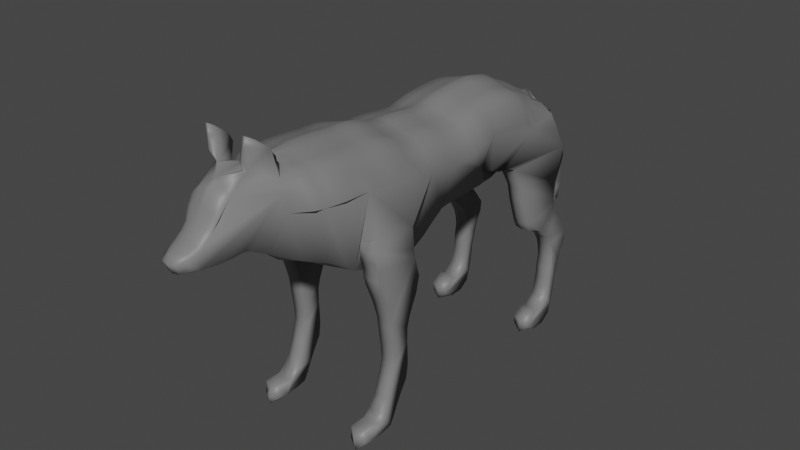 # Source: Wolf.blend  (saved by Blender 2.80.75; exported with 4.5.12 LTS)
import bpy
from mathutils import Matrix  # noqa: F401  (used for matrix-valued properties, if any)

bpy.ops.wm.read_factory_settings(use_empty=True)
scene = bpy.context.scene
scene.name = 'Scene'

# ---- collections
col_collection = bpy.data.collections.new('Collection'); scene.collection.children.link(col_collection)

# ---- materials (node trees are filled in below, after node groups)
mat_silver = bpy.data.materials.new('Silver')
mat_silver.use_transparent_shadow = False

# ---- material node trees
mat_silver.use_nodes = True; mat_silver.node_tree.nodes.clear()
_N = mat_silver.node_tree.nodes; _L = mat_silver.node_tree.links
n0 = _N.new('ShaderNodeOutputMaterial'); n0.name = 'Material Output'; n0.location = (300, 300)
n1 = _N.new('ShaderNodeBsdfPrincipled'); n1.name = 'Principled BSDF'; n1.location = (10, 300)
n1.distribution = 'GGX'
n1.subsurface_method = 'BURLEY'
n1.inputs[0].default_value = (0.196, 0.196, 0.196, 1.0)
n1.inputs[3].default_value = 1.45
n1.inputs[27].default_value = (0.0, 0.0, 0.0, 1.0)
n1.inputs[28].default_value = 1.0
_L.new(n1.outputs[0], n0.inputs[0])
n0.is_active_output = True

# ---- world
world_world = bpy.data.worlds.new('World'); scene.world = world_world
world_world.use_nodes = True; world_world.node_tree.nodes.clear()
_N = world_world.node_tree.nodes; _L = world_world.node_tree.links
n0 = _N.new('ShaderNodeOutputWorld'); n0.name = 'World Output'; n0.location = (300, 300)
n1 = _N.new('ShaderNodeBackground'); n1.name = 'Background'; n1.location = (10, 300)
n1.inputs[0].default_value = (0.05088, 0.05088, 0.05088, 1.0)
_L.new(n1.outputs[0], n0.inputs[0])
n0.is_active_output = True
world_world.color = (0.05088, 0.05088, 0.05088)
world_world.use_sun_shadow = False
world_world.sun_shadow_jitter_overblur = 0.0

# ---- meshes
me_gp_layer = bpy.data.meshes.new('GP_Layer')
me_gp_layer.from_pydata([(-0.02369, 0.4335, -0.469), (-0.02369, 0.4206, -0.483), (-0.02369, 0.3976, -0.4952), (-0.02369, 0.366, -0.5048), (-0.02369, 0.3477, -0.5125), (-0.02369, 0.3308, -0.5192), (-0.02369, 0.3107, -0.5269), (-0.02369, 0.2896, -0.5445), (-0.02369, 0.2764, -0.557), (-0.02369, 0.2611, -0.5716), (-0.02369, 0.2494, -0.5863), (-0.02369, 0.2347, -0.598), (-0.02369, 0.2179, -0.6065), (-0.02369, 0.2089, -0.6222), (-0.02369, 0.2271, -0.6266), (-0.02369, 0.2517, -0.628), (-0.02369, 0.2809, -0.6267), (-0.02369, 0.3132, -0.623), (-0.02369, 0.3344, -0.6189), (-0.02369, 0.3553, -0.6127), (-0.02369, 0.3725, -0.6061), (-0.02369, 0.398, -0.5939), (-0.02369, 0.4214, -0.5752), (-0.02369, 0.4504, -0.5541), (-0.02369, 0.468, -0.5415), (-0.02369, 0.4828, -0.5299), (-0.02369, 0.4967, -0.5185), (-0.02369, 0.5107, -0.5066), (-0.02369, 0.4822, -0.4936), (-0.07408, 0.5362, -0.4518), (-0.07813, 0.548, -0.4327), (-0.08326, 0.5571, -0.4112), (-0.08805, 0.571, -0.3901), (-0.08805, 0.5861, -0.3569), (-0.08805, 0.5956, -0.3348), (-0.08805, 0.6094, -0.3107), (-0.08805, 0.6181, -0.2872), (-0.08805, 0.6259, -0.2502), (-0.08805, 0.6271, -0.2278), (-0.08805, 0.6271, -0.2046), (-0.08805, 0.6253, -0.1713), (-0.08805, 0.6229, -0.1433), (-0.08805, 0.6197, -0.1158), (-0.08805, 0.6112, -0.0817), (-0.08805, 0.6074, -0.05943), (-0.08805, 0.6111, -0.01937), (-0.08805, 0.6144, 0.001769), (-0.08805, 0.6172, 0.03198), (-0.08805, 0.6179, 0.06255), (-0.08805, 0.6178, 0.08398), (-0.08805, 0.6287, 0.1186), (-0.08805, 0.6399, 0.1552), (-0.08805, 0.6426, 0.1793), (-0.08805, 0.6432, 0.2066), (-0.08805, 0.6441, 0.2282), (-0.08805, 0.6482, 0.2597), (-0.08805, 0.6503, 0.2987), (-0.08805, 0.651, 0.3264), (-0.08326, 0.651, 0.3501), (-0.07813, 0.651, 0.3739), (-0.07408, 0.6534, 0.3958), (-0.06431, 0.6499, 0.4272), (-0.06048, 0.7128, 0.4409), (-0.05655, 0.7392, 0.4743), (-0.0526, 0.7499, 0.4931), (-0.04953, 0.7286, 0.4954), (-0.04524, 0.7009, 0.4984), (-0.04035, 0.6759, 0.4875), (-0.04306, 0.6412, 0.5328), (-0.04306, 0.6312, 0.5493), (-0.04306, 0.6075, 0.5626), (-0.03736, 0.5862, 0.5735), (-0.03576, 0.5746, 0.5848), (-0.03576, 0.5633, 0.5994), (-0.03285, 0.5556, 0.6154), (-0.03126, 0.5452, 0.6312), (-0.03126, 0.526, 0.6223), (-0.03576, 0.5231, 0.6059), (-0.03576, 0.522, 0.5819), (-0.04306, 0.5215, 0.5657), (-0.04306, 0.5209, 0.548), (-0.04306, 0.5209, 0.5282), (-0.04306, 0.5215, 0.5089), (-0.04306, 0.5169, 0.4914), (-0.04306, 0.5009, 0.4638), (-0.04306, 0.4902, 0.4437), (-0.06899, 0.4582, 0.3806), (-0.08022, 0.4501, 0.3604), (-0.0876, 0.443, 0.339), (-0.0967, 0.4326, 0.3173), (-0.1039, 0.4203, 0.2942), (-0.1089, 0.406, 0.2775), (-0.05672, 0.34, 0.08362), (-0.05672, 0.3512, 0.061), (-0.05672, 0.3678, 0.02771), (-0.05672, 0.387, 5.131e-06), (-0.05672, 0.4095, -0.03553), (-0.05672, 0.4127, -0.0564), (-0.05672, 0.4134, -0.09071), (-0.05672, 0.4141, -0.1278), (-0.05672, 0.415, -0.1498), (-0.05672, 0.4155, -0.1736), (-0.05672, 0.4183, -0.1954), (-0.1499, 0.4791, 0.2574), (-0.1499, 0.4559, 0.2694), (-0.1499, 0.428, 0.2625), (-0.1499, 0.405, 0.2539), (-0.1499, 0.3837, 0.2536), (-0.1499, 0.3595, 0.2464), (-0.1499, 0.3392, 0.2378), (-0.1499, 0.3152, 0.2276), (-0.1499, 0.2947, 0.2209), (-0.1499, 0.2674, 0.213), (-0.1499, 0.2458, 0.2102), (-0.1499, 0.222, 0.207), (-0.1499, 0.2004, 0.2037), (-0.1499, 0.179, 0.2017), (-0.1499, 0.1562, 0.2003), (-0.1499, 0.1168, 0.2119), (-0.1499, 0.07601, 0.226), (-0.1499, 0.0521, 0.24), (-0.1499, 0.03665, 0.2592), (-0.1499, 0.03629, 0.301), (-0.1499, 0.007112, 0.303), (-0.1499, 0.003095, 0.2755), (-0.1499, 0.0045, 0.2475), (-0.1499, 0.01052, 0.218), (-0.1499, 0.02962, 0.207), (-0.1499, 0.05352, 0.1958), (-0.1499, 0.07775, 0.1826), (-0.1499, 0.1066, 0.165), (-0.1499, 0.1377, 0.1603), (-0.1499, 0.1592, 0.1603), (-0.1499, 0.1976, 0.1624), (-0.1499, 0.2313, 0.1618), (-0.1499, 0.2558, 0.1552), (-0.1499, 0.2759, 0.1466), (-0.1499, 0.3055, 0.1327), (-0.1499, 0.3426, 0.1238), (-0.1499, 0.3702, 0.1309), (-0.1499, 0.3925, 0.1374), (-0.1499, 0.4143, 0.1415), (-0.1499, 0.4354, 0.1427), (-0.1499, 0.4675, 0.1448), (-0.1242, 0.4758, -0.1643), (-0.13, 0.4682, -0.1852), (-0.1363, 0.4696, -0.2074), (-0.1421, 0.4598, -0.2292), (-0.1452, 0.4282, -0.2464), (-0.1499, 0.4069, -0.2543), (-0.1499, 0.3705, -0.2631), (-0.1499, 0.3305, -0.2766), (-0.1499, 0.3013, -0.2875), (-0.1499, 0.2814, -0.297), (-0.1499, 0.271, -0.3229), (-0.1499, 0.26, -0.3455), (-0.1499, 0.2421, -0.366), (-0.1499, 0.2283, -0.3823), (-0.1499, 0.205, -0.3962), (-0.1499, 0.1842, -0.4028), (-0.1499, 0.1593, -0.4063), (-0.1499, 0.1334, -0.4022), (-0.1499, 0.1041, -0.4007), (-0.1499, 0.082, -0.397), (-0.1499, 0.05756, -0.3903), (-0.1499, 0.0305, -0.3634), (-0.1499, 0.03893, -0.3411), (-0.1499, 0.02137, -0.3112), (-0.1499, 9.714e-05, -0.3142), (-0.15, -0.01571, -0.3427), (-0.15, -0.0152, -0.3793), (-0.1499, 0.002915, -0.4054), (-0.1499, 0.02644, -0.4121), (-0.1499, 0.05495, -0.4189), (-0.1499, 0.07614, -0.4223), (-0.1499, 0.1023, -0.4251), (-0.1499, 0.1387, -0.4354), (-0.1499, 0.1681, -0.4446), (-0.1499, 0.1943, -0.4581), (-0.1499, 0.2188, -0.4604), (-0.1499, 0.2368, -0.4467), (-0.1499, 0.2544, -0.4335), (-0.1499, 0.2856, -0.4079), (-0.1499, 0.3097, -0.3998), (-0.1499, 0.3324, -0.3956), (-0.1499, 0.3538, -0.3956), (-0.1499, 0.3752, -0.3994), (-0.03685, 0.4776, -0.5119), (-0.03685, 0.4676, -0.5213), (-0.03685, 0.4575, -0.5299), (-0.03685, 0.4473, -0.5382), (-0.03685, 0.4366, -0.5467), (-0.03685, 0.4238, -0.5558), (-0.1499, 0.3969, -0.4094), (-0.03685, 0.4027, -0.5712), (-0.03685, 0.3857, -0.5848), (-0.03685, 0.3672, -0.5936), (-0.03685, 0.3546, -0.5984), (-0.03685, 0.3394, -0.603), (-0.03685, 0.324, -0.6059), (-0.03685, 0.3005, -0.6087), (-0.03685, 0.2793, -0.6095), (-0.03685, 0.2614, -0.6085), (-0.03685, 0.2481, -0.6054), (-0.03685, 0.2547, -0.594), (-0.03685, 0.2669, -0.5878), (-0.03685, 0.2776, -0.5793), (-0.03685, 0.2861, -0.5686), (-0.03685, 0.2972, -0.5579), (-0.03685, 0.3068, -0.5489), (-0.1499, 0.416, -0.4184), (-0.03685, 0.3222, -0.536), (-0.03685, 0.3368, -0.5305), (-0.03685, 0.3491, -0.5255), (-0.03685, 0.3624, -0.52), (-0.03685, 0.3854, -0.513), (-0.03685, 0.4021, -0.5041), (-0.03685, 0.4115, -0.494), (-0.1499, 0.4363, -0.4251), (-0.1499, 0.4575, -0.4204), (-0.009931, 0.4401, -0.4616), (-0.009931, 0.4262, -0.4766), (-0.009931, 0.4013, -0.4899), (-0.009931, 0.367, -0.5003), (-0.009931, 0.3473, -0.5085), (-0.009931, 0.3289, -0.5158), (-0.009931, 0.3073, -0.5241), (-0.009931, 0.2844, -0.5432), (-0.009931, 0.2701, -0.5567), (-0.1419, 0.4793, -0.4182), (-0.009931, 0.2536, -0.5725), (-0.009931, 0.241, -0.5884), (-0.009931, 0.2251, -0.6011), (-0.009931, 0.2068, -0.6103), (-0.009931, 0.1971, -0.6273), (-0.009931, 0.2168, -0.632), (-0.009931, 0.2434, -0.6335), (-0.009931, 0.275, -0.6322), (-0.009931, 0.31, -0.6281), (-0.009931, 0.3329, -0.6237), (-0.009931, 0.3555, -0.6169), (-0.009931, 0.3742, -0.6098), (-0.009931, 0.4017, -0.5967), (-0.009931, 0.427, -0.5764), (-0.009931, 0.4584, -0.5536), (-0.009931, 0.4774, -0.54), (-0.009931, 0.4934, -0.5274), (-0.009931, 0.5085, -0.515), (-0.009931, 0.5236, -0.5022), (-0.009931, 0.5384, -0.4882), (-0.009931, 0.5384, -0.4882), (-0.009931, 0.5236, -0.5022), (-0.1327, 0.5088, -0.4137), (-0.009931, 0.5085, -0.515), (-0.009931, 0.4934, -0.5274), (-0.009931, 0.4774, -0.54), (-0.009931, 0.4584, -0.5536), (-0.009931, 0.427, -0.5764), (-0.009931, 0.4017, -0.5967), (-0.009931, 0.3742, -0.6098), (-0.009931, 0.3555, -0.6169), (-0.009931, 0.3329, -0.6237), (-0.009931, 0.31, -0.6281), (-0.009931, 0.275, -0.6322), (-0.009931, 0.2434, -0.6335), (-0.009931, 0.2168, -0.632), (-0.009931, 0.1971, -0.6273), (-0.009931, 0.2068, -0.6103), (-0.009931, 0.2251, -0.6011), (-0.009931, 0.241, -0.5884), (-0.009931, 0.2536, -0.5725), (-0.1178, 0.5376, -0.4098), (-0.009931, 0.2701, -0.5567), (-0.009931, 0.2844, -0.5432), (-0.009931, 0.3073, -0.5241), (-0.009931, 0.3289, -0.5158), (-0.009931, 0.3473, -0.5085), (-0.009931, 0.367, -0.5003), (-0.009931, 0.4013, -0.4899), (-0.009931, 0.4262, -0.4766), (-0.009931, 0.4401, -0.4616), (-0.02853, 0.6549, 0.5294), (-0.02853, 0.6435, 0.5483), (-0.02853, 0.6163, 0.5636), (-0.0262, 0.5919, 0.5761), (-0.02538, 0.5784, 0.589), (-0.02538, 0.5655, 0.6058), (-0.02247, 0.5567, 0.6242), (-0.02089, 0.5448, 0.6424), (-0.02089, 0.5227, 0.6321), (-0.02538, 0.5194, 0.6132), (-0.02538, 0.5181, 0.5858), (-0.02853, 0.5175, 0.5671), (-0.02853, 0.5169, 0.5468), (-0.02853, 0.5169, 0.5241), (-0.02853, 0.5175, 0.5019), (-0.02853, 0.5122, 0.4818), (-0.02853, 0.4939, 0.4502), (-0.02853, 0.4816, 0.427), (-0.01536, 0.6626, 0.5275), (-0.01536, 0.6504, 0.5478), (-0.01536, 0.6212, 0.5641), (-0.01608, 0.595, 0.5775), (-0.01598, 0.5806, 0.5914), (-0.01598, 0.5667, 0.6094), (-0.01598, 0.5573, 0.6291), (-0.01598, 0.5446, 0.6486), (-0.01598, 0.5209, 0.6376), (-0.01598, 0.5173, 0.6174), (-0.01598, 0.5159, 0.5879), (-0.01536, 0.5153, 0.5679), (-0.01536, 0.5146, 0.5461), (-0.01536, 0.5146, 0.5218), (-0.01536, 0.5153, 0.4979), (-0.01536, 0.5096, 0.4764), (-0.01536, 0.49, 0.4425), (-0.01536, 0.4767, 0.4177), (-0.00549, 0.6652, 0.5268), (-0.00549, 0.6527, 0.5476), (-0.00549, 0.6229, 0.5643), (-0.008504, 0.5961, 0.578), (-0.008938, 0.5814, 0.5922), (-0.008938, 0.5672, 0.6106), (-0.008938, 0.5575, 0.6308), (-0.008938, 0.5445, 0.6507), (-0.008938, 0.5203, 0.6394), (-0.008938, 0.5165, 0.6188), (-0.008938, 0.5152, 0.5887), (-0.00549, 0.5145, 0.5681), (-0.00549, 0.5138, 0.5459), (-0.00549, 0.5138, 0.521), (-0.00549, 0.5145, 0.4966), (-0.00549, 0.5087, 0.4746), (-0.00549, 0.4886, 0.4399), (-0.00549, 0.4751, 0.4145), (-0.05692, 0.6921, 0.4272), (-0.05309, 0.7128, 0.4409), (-0.04916, 0.7392, 0.4743), (-0.04521, 0.7499, 0.4931), (-0.04214, 0.7286, 0.4954), (-0.03785, 0.7009, 0.4984), (-0.03296, 0.6759, 0.4875), (-0.02637, 0.3556, 0.02771), (-0.04309, 0.542, -0.4518), (-0.04715, 0.5538, -0.4327), (-0.05227, 0.5629, -0.4112), (-0.05706, 0.5768, -0.3901), (-0.05706, 0.5919, -0.3569), (-0.05706, 0.6014, -0.3348), (-0.05706, 0.6151, -0.3107), (-0.05706, 0.6239, -0.2872), (-0.05706, 0.6316, -0.2502), (-0.05706, 0.6329, -0.2278), (-0.05706, 0.6329, -0.2046), (-0.05706, 0.6311, -0.1713), (-0.05706, 0.6286, -0.1433), (-0.05706, 0.6255, -0.1158), (-0.05706, 0.617, -0.0817), (-0.05706, 0.6132, -0.05943), (-0.05706, 0.6169, -0.01937), (-0.05706, 0.6202, 0.001769), (-0.05706, 0.623, 0.03198), (-0.05706, 0.6237, 0.06255), (-0.05706, 0.6236, 0.08398), (-0.05706, 0.6344, 0.1186), (-0.05706, 0.6457, 0.1552), (-0.05706, 0.6483, 0.1793), (-0.05706, 0.649, 0.2066), (-0.05706, 0.6499, 0.2282), (-0.05706, 0.654, 0.2597), (-0.05706, 0.6561, 0.2987), (-0.05706, 0.6568, 0.3264), (-0.05227, 0.6568, 0.3501), (-0.04715, 0.6568, 0.3739), (-0.04309, 0.6592, 0.3958), (-0.03333, 0.6557, 0.4272), (-0.02637, 0.3391, 0.061), (-0.01974, 0.5501, -0.4518), (-0.02379, 0.5619, -0.4327), (-0.02892, 0.5711, -0.4112), (-0.03371, 0.5849, -0.3901), (-0.03371, 0.6001, -0.3569), (-0.03371, 0.6096, -0.3348), (-0.03371, 0.6233, -0.3107), (-0.03371, 0.632, -0.2872), (-0.03371, 0.6398, -0.2502), (-0.03371, 0.641, -0.2278), (-0.03371, 0.641, -0.2046), (-0.03371, 0.6393, -0.1713), (-0.03371, 0.6368, -0.1433), (-0.03371, 0.6336, -0.1158), (-0.03371, 0.6252, -0.0817), (-0.03371, 0.6213, -0.05943), (-0.03371, 0.625, -0.01937), (-0.03371, 0.6284, 0.001769), (-0.03371, 0.6312, 0.03198), (-0.03371, 0.6319, 0.06255), (-0.03371, 0.6317, 0.08398), (-0.03371, 0.6426, 0.1186), (-0.03371, 0.6538, 0.1552), (-0.03371, 0.6565, 0.1793), (-0.03371, 0.6572, 0.2066), (-0.03371, 0.6581, 0.2282), (-0.03371, 0.6621, 0.2597), (-0.03371, 0.6642, 0.2987), (-0.03371, 0.6649, 0.3264), (-0.02892, 0.6649, 0.3501), (-0.02379, 0.6649, 0.3739), (-0.01974, 0.6674, 0.3958), (-0.009974, 0.6639, 0.4272), (-0.02637, 0.3279, 0.08362), (-0.004812, 0.5545, -0.4518), (-0.008868, 0.5663, -0.4327), (-0.01399, 0.5754, -0.4112), (-0.01878, 0.5893, -0.3901), (-0.01878, 0.6044, -0.3569), (-0.01878, 0.6139, -0.3348), (-0.01878, 0.6277, -0.3107), (-0.01878, 0.6364, -0.2872), (-0.01878, 0.6442, -0.2502), (-0.01878, 0.6454, -0.2278), (-0.01878, 0.6454, -0.2046), (-0.01878, 0.6436, -0.1713), (-0.01878, 0.6412, -0.1433), (-0.01878, 0.638, -0.1158), (-0.01878, 0.6295, -0.0817), (-0.01878, 0.6257, -0.05943), (-0.01878, 0.6294, -0.01937), (-0.01878, 0.6327, 0.001769), (-0.01878, 0.6355, 0.03198), (-0.01878, 0.6362, 0.06255), (-0.01878, 0.6361, 0.08398), (-0.01878, 0.647, 0.1186), (-0.01878, 0.6582, 0.1552), (-0.01878, 0.6609, 0.1793), (-0.01878, 0.6615, 0.2066), (-0.01878, 0.6624, 0.2282), (-0.01878, 0.6665, 0.2597), (-0.01878, 0.6686, 0.2987), (-0.01878, 0.6693, 0.3264), (-0.01399, 0.6693, 0.3501), (-0.008867, 0.6693, 0.3739), (-0.004812, 0.6717, 0.3958), (-0.02637, 0.3749, 5.129e-06), (-0.02637, 0.3974, -0.03553), (-0.02637, 0.4006, -0.0564), (-0.02637, 0.4013, -0.09071), (-0.02637, 0.402, -0.1278), (-0.02637, 0.4029, -0.1498), (-0.02637, 0.4034, -0.1736), (-0.02637, 0.4062, -0.1954), (-0.08442, 0.3382, 0.1032), (-0.08442, 0.3493, 0.08362), (-0.08442, 0.3605, 0.061), (-0.08442, 0.3771, 0.02771), (-0.08442, 0.3963, 5.133e-06), (-0.08442, 0.4188, -0.03553), (-0.08442, 0.422, -0.0564), (-0.08442, 0.4227, -0.09071), (-0.08442, 0.4234, -0.1278), (-0.08442, 0.4243, -0.1498), (-0.08442, 0.4248, -0.1736), (-0.08442, 0.4276, -0.1954), (-0.08442, 0.4291, -0.2216), (-0.08337, 0.4758, -0.1643), (-0.08921, 0.4682, -0.1852), (-0.09546, 0.4696, -0.2074), (-0.1013, 0.4598, -0.2292), (-0.1044, 0.4282, -0.2464), (-0.1091, 0.4069, -0.2543), (-0.1091, 0.3705, -0.2631), (-0.1091, 0.3305, -0.2766), (-0.1091, 0.3013, -0.2875), (-0.1091, 0.2814, -0.297), (-0.1091, 0.271, -0.3229), (-0.1091, 0.26, -0.3455), (-0.1091, 0.2421, -0.366), (-0.1091, 0.2283, -0.3823), (-0.1091, 0.205, -0.3962), (-0.1091, 0.1842, -0.4028), (-0.1091, 0.1593, -0.4063), (-0.1091, 0.1334, -0.4022), (-0.1091, 0.1041, -0.4007), (-0.1091, 0.082, -0.397), (-0.1091, 0.05756, -0.3903), (-0.1091, 0.0305, -0.3634), (-0.1091, 0.03893, -0.3411), (-0.1091, 0.02137, -0.3112), (-0.1091, 9.714e-05, -0.3142), (-0.1092, -0.016, -0.3427), (-0.1092, -0.01549, -0.3793), (-0.1091, 0.002915, -0.4054), (-0.1091, 0.02644, -0.4121), (-0.1091, 0.05495, -0.4189), (-0.1091, 0.07614, -0.4223), (-0.1091, 0.1023, -0.4251), (-0.1091, 0.1387, -0.4354), (-0.1091, 0.1681, -0.4446), (-0.1091, 0.1943, -0.4581), (-0.1091, 0.2188, -0.4604), (-0.1091, 0.2368, -0.4467), (-0.1091, 0.2544, -0.4335), (-0.1091, 0.2856, -0.4079), (-0.1091, 0.3097, -0.3998), (-0.1091, 0.3324, -0.3956), (-0.1091, 0.3538, -0.3956), (-0.1091, 0.3752, -0.3994), (-0.1091, 0.3969, -0.4094), (-0.1091, 0.416, -0.4184), (-0.1091, 0.4363, -0.4251), (-0.1091, 0.4575, -0.4204), (-0.1011, 0.4793, -0.4182), (-0.09185, 0.5088, -0.4137), (-0.07701, 0.5376, -0.4098), (-0.1298, 0.4605, -0.4325), (-0.1298, 0.4377, -0.425), (-0.1247, 0.4311, -0.2391), (-0.1215, 0.4631, -0.2217), (-0.1298, 0.1247, -0.4442), (-0.1298, 0.08365, -0.4325), (-0.1295, 0.08, -0.3919), (-0.1295, 0.1024, -0.3956), (-0.1298, 0.4845, -0.4272), (-0.1295, 0.3726, -0.256), (-0.1295, 0.4094, -0.2471), (-0.1298, 0.1579, -0.4546), (-0.1295, 0.05521, -0.385), (-0.09362, 0.5405, -0.4153), (-0.1104, 0.5424, -0.4197), (-0.1295, 0.332, -0.2697), (-0.1298, 0.1874, -0.4698), (-0.1295, 0.02777, -0.3578), (-0.1295, 0.3024, -0.2808), (-0.1298, 0.2152, -0.4724), (-0.1295, 0.03632, -0.3351), (-0.1295, 0.2822, -0.2904), (-0.1298, 0.2354, -0.457), (-0.1295, 0.01851, -0.3049), (-0.1208, 0.5091, -0.4248), (-0.1295, 0.2717, -0.3167), (-0.1298, 0.2553, -0.4421), (-0.1297, -0.01635, -0.3072), (-0.1295, 0.2605, -0.3396), (-0.1298, 0.2905, -0.4131), (-0.1297, -0.0159, -0.3391), (-0.1295, 0.2424, -0.3604), (-0.1298, 0.3177, -0.404), (-0.1297, -0.01533, -0.3804), (-0.1295, 0.2283, -0.3769), (-0.1298, 0.3433, -0.3992), (-0.1297, -0.01491, -0.4101), (-0.1295, 0.2048, -0.3911), (-0.1298, 0.3675, -0.3992), (-0.1298, -0.001975, -0.4179), (-0.1295, 0.1837, -0.3977), (-0.1298, 0.3917, -0.4036), (-0.1093, 0.4717, -0.1771), (-0.1034, 0.4793, -0.1559), (-0.1298, 0.0302, -0.4256), (-0.1295, 0.1584, -0.4013), (-0.1298, 0.4161, -0.4149), (-0.1157, 0.4731, -0.1995), (-0.1298, 0.05411, -0.4294), (-0.1295, 0.1321, -0.3972), (-0.1098, 0.4675, 0.2634), (-0.1098, 0.428, 0.2625), (-0.1098, 0.405, 0.2539), (-0.1098, 0.3837, 0.2536), (-0.1098, 0.3595, 0.2464), (-0.1098, 0.3392, 0.2378), (-0.1098, 0.3152, 0.2276), (-0.1098, 0.2947, 0.2209), (-0.1098, 0.2674, 0.213), (-0.1098, 0.2458, 0.2102), (-0.1098, 0.222, 0.207), (-0.1098, 0.2004, 0.2037), (-0.1098, 0.179, 0.2017), (-0.1098, 0.1562, 0.2003), (-0.1098, 0.1168, 0.2119), (-0.1098, 0.07601, 0.226), (-0.1098, 0.0521, 0.24), (-0.1098, 0.03665, 0.2592), (-0.1098, 0.03629, 0.301), (-0.1098, 0.007112, 0.303), (-0.1098, 0.003095, 0.2755), (-0.1098, 0.0045, 0.2475), (-0.1098, 0.01052, 0.218), (-0.1098, 0.02962, 0.207), (-0.1098, 0.05352, 0.1958), (-0.1098, 0.07775, 0.1826), (-0.1098, 0.1066, 0.165), (-0.1098, 0.1377, 0.1603), (-0.1098, 0.1592, 0.1603), (-0.1098, 0.1976, 0.1624), (-0.1098, 0.2313, 0.1618), (-0.1098, 0.2558, 0.1552), (-0.1098, 0.2759, 0.1466), (-0.1098, 0.3055, 0.1327), (-0.1098, 0.3426, 0.1238), (-0.1098, 0.3702, 0.1309), (-0.1098, 0.3925, 0.1374), (-0.1098, 0.4143, 0.1415), (-0.1098, 0.4354, 0.1427), (-0.1098, 0.4675, 0.1448), (-0.1299, 0.04432, 0.2424), (-0.1299, 0.08448, 0.2288), (-0.1299, 0.4236, 0.264), (-0.1299, 0.4506, 0.2706), (-0.1299, 0.2316, 0.1583), (-0.1299, 0.1951, 0.1589), (-0.1299, 0.02943, 0.2608), (-0.1299, 0.4015, 0.2557), (-0.1299, 0.2581, 0.1511), (-0.1299, 0.02909, 0.3077), (-0.1299, 0.3381, 0.2402), (-0.1299, 0.3576, 0.2485), (-0.1299, 0.2799, 0.1418), (-0.1299, -0.01098, 0.311), (-0.1299, 0.3149, 0.2303), (-0.1299, 0.3119, 0.1268), (-0.1299, -0.01533, 0.2813), (-0.1299, 0.2952, 0.2239), (-0.1299, 0.3521, 0.1171), (-0.1299, -0.01381, 0.251), (-0.1299, 0.2689, 0.2163), (-0.1299, 0.382, 0.1249), (-0.1299, -0.00729, 0.2191), (-0.1299, 0.2481, 0.2136), (-0.1299, 0.406, 0.1319), (-0.1299, 0.01337, 0.2072), (-0.1299, 0.2252, 0.2105), (-0.1299, 0.4297, 0.1363), (-0.1299, 0.03924, 0.195), (-0.1299, 0.2044, 0.2073), (-0.1299, 0.4525, 0.1376), (-0.1299, 0.06546, 0.1808), (-0.1299, 0.381, 0.2554), (-0.1299, 0.1837, 0.2054), (-0.1299, 0.4716, 0.1399), (-0.1299, 0.09667, 0.1617), (-0.1299, 0.1617, 0.2041), (-0.1299, 0.1303, 0.1566), (-0.1299, 0.1238, 0.2153), (-0.1299, 0.1535, 0.1566), (-0.1299, 0.473, 0.2591), (-0.1299, 0.009052, 0.3157), (-0.05628, 0.3309, 0.1032), (-0.02814, 0.3237, 0.1032), (-0.05628, 0.4219, -0.2216), (-0.02814, 0.4148, -0.2216), (-0.1198, 0.5187, -0.3347), (-0.1093, 0.5601, -0.3569), (-0.1093, 0.5696, -0.3348), (-0.1093, 0.5833, -0.3107), (-0.1093, 0.592, -0.2872), (-0.1093, 0.5998, -0.2502), (-0.1093, 0.601, -0.2278), (-0.1093, 0.601, -0.2046), (-0.1093, 0.5993, -0.1713), (-0.1093, 0.5968, -0.1433), (-0.1093, 0.5936, -0.1158), (-0.1093, 0.5852, -0.0817), (-0.1093, 0.5813, -0.05943), (-0.1093, 0.585, -0.01937), (-0.1093, 0.5884, 0.001769), (-0.1093, 0.5912, 0.03198), (-0.1093, 0.5919, 0.06255), (-0.1093, 0.5917, 0.08398), (-0.1093, 0.6026, 0.1186), (-0.1093, 0.6138, 0.1552), (-0.1093, 0.6165, 0.1793), (-0.1093, 0.6172, 0.2066), (-0.1093, 0.6181, 0.2282), (-0.1093, 0.6221, 0.2597), (-0.1093, 0.6242, 0.2987), (-0.1093, 0.6249, 0.3264), (-0.1045, 0.6249, 0.3501), (-0.09941, 0.6249, 0.3739), (-0.09536, 0.6274, 0.3958), (-0.07676, 0.6239, 0.4272), (-0.1214, 0.5438, -0.3107), (-0.1214, 0.5526, -0.2872), (-0.1214, 0.5603, -0.2502), (-0.1214, 0.5616, -0.2278), (-0.1214, 0.5616, -0.2046), (-0.1214, 0.5598, -0.1713), (-0.134, 0.5573, -0.1433), (-0.134, 0.5542, -0.1158), (-0.134, 0.5457, -0.0817), (-0.134, 0.5419, -0.05943), (-0.134, 0.5456, -0.01937), (-0.134, 0.5489, 0.001769), (-0.134, 0.5517, 0.03198), (-0.134, 0.5524, 0.06255), (-0.134, 0.5522, 0.08398), (-0.134, 0.5631, 0.1186), (-0.134, 0.5744, 0.1552), (-0.134, 0.577, 0.1793), (-0.134, 0.5777, 0.2066), (-0.134, 0.5786, 0.2282), (-0.134, 0.5827, 0.2597), (-0.134, 0.5848, 0.2987), (-0.134, 0.5855, 0.3264), (-0.1292, 0.5855, 0.3501), (-0.1241, 0.5855, 0.3739), (-0.12, 0.5879, 0.3958), (-0.08612, 0.5844, 0.4272), (0.02369, 0.4335, -0.469), (0.02369, 0.4206, -0.483), (0.02369, 0.3976, -0.4952), (0.02369, 0.366, -0.5048), (0.02369, 0.3477, -0.5125), (0.02369, 0.3308, -0.5192), (0.02369, 0.3107, -0.5269), (0.02369, 0.2896, -0.5445), (0.02369, 0.2764, -0.557), (0.02369, 0.2611, -0.5716), (0.02369, 0.2494, -0.5863), (0.02369, 0.2347, -0.598), (0.02369, 0.2179, -0.6065), (0.02369, 0.2089, -0.6222), (0.02369, 0.2271, -0.6266), (0.02369, 0.2517, -0.628), (0.02369, 0.2809, -0.6267), (0.02369, 0.3132, -0.623), (0.02369, 0.3344, -0.6189), (0.02369, 0.3553, -0.6127), (0.02369, 0.3725, -0.6061), (0.02369, 0.398, -0.5939), (0.02369, 0.4214, -0.5752), (0.02369, 0.4504, -0.5541), (0.02369, 0.468, -0.5415), (0.02369, 0.4828, -0.5299), (0.02369, 0.4967, -0.5185), (0.02369, 0.5107, -0.5066), (0.02369, 0.4822, -0.4936), (0.07408, 0.5362, -0.4518), (0.07813, 0.548, -0.4327), (0.08326, 0.5571, -0.4112), (0.08805, 0.571, -0.3901), (0.08805, 0.5861, -0.3569), (0.08805, 0.5956, -0.3348), (0.08805, 0.6094, -0.3107), (0.08805, 0.6181, -0.2872), (0.08805, 0.6259, -0.2502), (0.08805, 0.6271, -0.2278), (0.08805, 0.6271, -0.2046), (0.08805, 0.6253, -0.1713), (0.08805, 0.6229, -0.1433), (0.08805, 0.6197, -0.1158), (0.08805, 0.6112, -0.0817), (0.08805, 0.6074, -0.05943), (0.08805, 0.6111, -0.01937), (0.08805, 0.6144, 0.001769), (0.08805, 0.6172, 0.03198), (0.08805, 0.6179, 0.06255), (0.08805, 0.6178, 0.08398), (0.08805, 0.6287, 0.1186), (0.08805, 0.6399, 0.1552), (0.08805, 0.6426, 0.1793), (0.08805, 0.6432, 0.2066), (0.08805, 0.6441, 0.2282), (0.08805, 0.6482, 0.2597), (0.08805, 0.6503, 0.2987), (0.08805, 0.651, 0.3264), (0.08326, 0.651, 0.3501), (0.07813, 0.651, 0.3739), (0.07408, 0.6534, 0.3958), (0.06431, 0.6499, 0.4272), (0.06048, 0.7128, 0.4409), (0.05655, 0.7392, 0.4743), (0.0526, 0.7499, 0.4931), (0.04953, 0.7286, 0.4954), (0.04524, 0.7009, 0.4984), (-4.1e-08, 0.4335, -0.469), (0.04035, 0.6759, 0.4875), (0.04306, 0.6412, 0.5328), (0.04306, 0.6312, 0.5493), (0.04306, 0.6075, 0.5626), (0.03736, 0.5862, 0.5735), (0.03576, 0.5746, 0.5848), (0.03576, 0.5633, 0.5994), (0.03285, 0.5556, 0.6154), (0.03126, 0.5452, 0.6312), (0.03126, 0.526, 0.6223), (0.03576, 0.5231, 0.6059), (0.03576, 0.522, 0.5819), (0.04306, 0.5215, 0.5657), (0.04306, 0.5209, 0.548), (0.04306, 0.5209, 0.5282), (0.04306, 0.5215, 0.5089), (0.04306, 0.5169, 0.4914), (0.04306, 0.5009, 0.4638), (0.04306, 0.4902, 0.4437), (0.06899, 0.4582, 0.3806), (0.08022, 0.4501, 0.3604), (0.0876, 0.443, 0.339), (0.0967, 0.4326, 0.3173), (0.1039, 0.4203, 0.2942), (0.1089, 0.406, 0.2775), (0.05672, 0.34, 0.08362), (0.05672, 0.3512, 0.061), (0.05672, 0.3678, 0.02771), (0.05672, 0.387, 5.121e-06), (0.05672, 0.4095, -0.03553), (0.05672, 0.4127, -0.0564), (0.05672, 0.4134, -0.09071), (0.05672, 0.4141, -0.1278), (0.05672, 0.415, -0.1498), (0.05672, 0.4155, -0.1736), (0.05672, 0.4183, -0.1954), (0.1499, 0.4791, 0.2574), (0.1499, 0.4559, 0.2694), (0.1499, 0.428, 0.2625), (0.1499, 0.405, 0.2539), (0.1499, 0.3837, 0.2536), (0.1499, 0.3595, 0.2464), (0.1499, 0.3392, 0.2378), (0.1499, 0.3152, 0.2276), (0.1499, 0.2947, 0.2209), (0.1499, 0.2674, 0.213), (0.1499, 0.2458, 0.2102), (0.1499, 0.222, 0.207), (0.1499, 0.2004, 0.2037), (0.1499, 0.179, 0.2017), (0.1499, 0.1562, 0.2003), (0.1499, 0.1168, 0.2119), (0.1499, 0.07601, 0.226), (0.1499, 0.0521, 0.24), (0.1499, 0.03665, 0.2592), (0.1499, 0.03629, 0.301), (0.1499, 0.007112, 0.303), (0.1499, 0.003095, 0.2755), (0.1499, 0.0045, 0.2475), (0.1499, 0.01052, 0.218), (0.1499, 0.02962, 0.207), (0.1499, 0.05352, 0.1958), (0.1499, 0.07775, 0.1826), (0.1499, 0.1066, 0.165), (0.1499, 0.1377, 0.1603), (0.1499, 0.1592, 0.1603), (0.1499, 0.1976, 0.1624), (0.1499, 0.2313, 0.1618), (0.1499, 0.2558, 0.1552), (0.1499, 0.2759, 0.1466), (0.1499, 0.3055, 0.1327), (0.1499, 0.3426, 0.1238), (0.1499, 0.3702, 0.1309), (0.1499, 0.3925, 0.1374), (0.1499, 0.4143, 0.1415), (0.1499, 0.4354, 0.1427), (0.1499, 0.4675, 0.1448), (0.1242, 0.4758, -0.1643), (0.13, 0.4682, -0.1852), (0.1363, 0.4696, -0.2074), (0.1421, 0.4598, -0.2292), (0.1452, 0.4282, -0.2464), (0.1499, 0.4069, -0.2543), (0.1499, 0.3705, -0.2631), (0.1499, 0.3305, -0.2766), (0.1499, 0.3013, -0.2875), (0.1499, 0.2814, -0.297), (0.1499, 0.271, -0.3229), (0.1499, 0.26, -0.3455), (0.1499, 0.2421, -0.366), (0.1499, 0.2283, -0.3823), (0.1499, 0.205, -0.3962), (0.1499, 0.1842, -0.4028), (0.1499, 0.1593, -0.4063), (0.1499, 0.1334, -0.4022), (0.1499, 0.1041, -0.4007), (0.1499, 0.082, -0.397), (0.1499, 0.05756, -0.3903), (0.1499, 0.0305, -0.3634), (0.1499, 0.03893, -0.3411), (0.1499, 0.02137, -0.3112), (0.1499, 9.714e-05, -0.3142), (0.15, -0.01571, -0.3427), (0.15, -0.0152, -0.3793), (0.1499, 0.002915, -0.4054), (0.1499, 0.02644, -0.4121), (0.1499, 0.05495, -0.4189), (0.1499, 0.07614, -0.4223), (0.1499, 0.1023, -0.4251), (0.1499, 0.1387, -0.4354), (0.1499, 0.1681, -0.4446), (0.1499, 0.1943, -0.4581), (0.1499, 0.2188, -0.4604), (0.1499, 0.2368, -0.4467), (0.1499, 0.2544, -0.4335), (0.1499, 0.2856, -0.4079), (0.1499, 0.3097, -0.3998), (0.1499, 0.3324, -0.3956), (0.1499, 0.3538, -0.3956), (0.1499, 0.3752, -0.3994), (0.03685, 0.4776, -0.5119), (0.03685, 0.4676, -0.5213), (0.03685, 0.4575, -0.5299), (0.03685, 0.4473, -0.5382), (0.03685, 0.4366, -0.5467), (0.03685, 0.4238, -0.5558), (0.1499, 0.3969, -0.4094), (0.03685, 0.4027, -0.5712), (0.03685, 0.3857, -0.5848), (0.03685, 0.3672, -0.5936), (0.03685, 0.3546, -0.5984), (0.03685, 0.3394, -0.603), (0.03685, 0.324, -0.6059), (0.03685, 0.3005, -0.6087), (0.03685, 0.2793, -0.6095), (0.03685, 0.2614, -0.6085), (0.03685, 0.2481, -0.6054), (0.03685, 0.2547, -0.594), (0.03685, 0.2669, -0.5878), (0.03685, 0.2776, -0.5793), (0.03685, 0.2861, -0.5686), (0.03685, 0.2972, -0.5579), (0.03685, 0.3068, -0.5489), (0.1499, 0.416, -0.4184), (0.03685, 0.3222, -0.536), (0.03685, 0.3368, -0.5305), (0.03685, 0.3491, -0.5255), (0.03685, 0.3624, -0.52), (0.03685, 0.3854, -0.513), (0.03685, 0.4021, -0.5041), (0.03685, 0.4115, -0.494), (-4.348e-08, 0.5379, -0.4973), (-4.47e-08, 0.5215, -0.5113), (-4.586e-08, 0.5052, -0.5246), (-4.706e-08, 0.4878, -0.5383), (-4.835e-08, 0.4672, -0.553), (-5.051e-08, 0.4332, -0.5778), (-5.243e-08, 0.4058, -0.5997), (-5.367e-08, 0.3759, -0.614), (-5.435e-08, 0.3557, -0.6217), (-5.499e-08, 0.3312, -0.629), (0.1499, 0.4363, -0.4251), (-5.541e-08, 0.3064, -0.6338), (-5.579e-08, 0.2685, -0.6382), (-5.591e-08, 0.2343, -0.6396), (-5.577e-08, 0.2055, -0.638), (-5.533e-08, 0.1841, -0.6329), (-5.372e-08, 0.1947, -0.6145), (-5.285e-08, 0.2144, -0.6045), (-5.165e-08, 0.2316, -0.5908), (-5.014e-08, 0.2453, -0.5736), (-4.864e-08, 0.2632, -0.5564), (-4.737e-08, 0.2787, -0.5418), (-4.555e-08, 0.3035, -0.5211), (-4.477e-08, 0.3269, -0.5121), (-4.408e-08, 0.3468, -0.5042), (0.1499, 0.4575, -0.4204), (-4.33e-08, 0.3682, -0.4953), (-4.231e-08, 0.4053, -0.484), (-4.106e-08, 0.4323, -0.4697), (-3.963e-08, 0.4474, -0.4533), (0.009931, 0.4401, -0.4616), (0.009931, 0.4262, -0.4766), (0.009931, 0.4013, -0.4899), (0.009931, 0.367, -0.5003), (0.009931, 0.3473, -0.5085), (0.009931, 0.3289, -0.5158), (0.009931, 0.3073, -0.5241), (0.009931, 0.2844, -0.5432), (0.009931, 0.2701, -0.5567), (0.1419, 0.4793, -0.4182), (0.009931, 0.2536, -0.5725), (0.009931, 0.241, -0.5884), (0.009931, 0.2251, -0.6011), (0.009931, 0.2068, -0.6103), (0.009931, 0.1971, -0.6273), (0.009931, 0.2168, -0.632), (0.009931, 0.2434, -0.6335), (0.009931, 0.275, -0.6322), (0.009931, 0.31, -0.6281), (0.009931, 0.3329, -0.6237), (0.009931, 0.3555, -0.6169), (0.009931, 0.3742, -0.6098), (0.009931, 0.4017, -0.5967), (0.009931, 0.427, -0.5764), (0.009931, 0.4584, -0.5536), (0.009931, 0.4774, -0.54), (0.009931, 0.4934, -0.5274), (0.009931, 0.5085, -0.515), (0.009931, 0.5236, -0.5022), (0.009931, 0.5384, -0.4882), (0.009931, 0.5384, -0.4882), (0.009931, 0.5236, -0.5022), (0.1327, 0.5088, -0.4137), (0.009931, 0.5085, -0.515), (0.009931, 0.4934, -0.5274), (0.009931, 0.4774, -0.54), (0.009931, 0.4584, -0.5536), (0.009931, 0.427, -0.5764), (0.009931, 0.4017, -0.5967), (0.009931, 0.3742, -0.6098), (0.009931, 0.3555, -0.6169), (0.009931, 0.3329, -0.6237), (0.009931, 0.31, -0.6281), (0.009931, 0.275, -0.6322), (0.009931, 0.2434, -0.6335), (0.009931, 0.2168, -0.632), (0.009931, 0.1971, -0.6273), (0.009931, 0.2068, -0.6103), (0.009931, 0.2251, -0.6011), (0.009931, 0.241, -0.5884), (0.009931, 0.2536, -0.5725), (0.1178, 0.5376, -0.4098), (0.009931, 0.2701, -0.5567), (0.009931, 0.2844, -0.5432), (0.009931, 0.3073, -0.5241), (0.009931, 0.3289, -0.5158), (0.009931, 0.3473, -0.5085), (0.009931, 0.367, -0.5003), (0.009931, 0.4013, -0.4899), (0.009931, 0.4262, -0.4766), (0.009931, 0.4401, -0.4616), (0.02853, 0.6549, 0.5294), (0.02853, 0.6435, 0.5483), (0.02853, 0.6163, 0.5636), (0.0262, 0.5919, 0.5761), (0.02538, 0.5784, 0.589), (0.02538, 0.5655, 0.6058), (0.02247, 0.5567, 0.6242), (0.02089, 0.5448, 0.6424), (0.02089, 0.5227, 0.6321), (0.02538, 0.5194, 0.6132), (0.02538, 0.5181, 0.5858), (0.02853, 0.5175, 0.5671), (0.02853, 0.5169, 0.5468), (0.02853, 0.5169, 0.5241), (0.02853, 0.5175, 0.5019), (0.02853, 0.5122, 0.4818), (0.02853, 0.4939, 0.4502), (0.02853, 0.4816, 0.427), (0.01536, 0.6626, 0.5275), (0.01536, 0.6504, 0.5478), (0.01536, 0.6212, 0.5641), (0.01608, 0.595, 0.5775), (0.01598, 0.5806, 0.5914), (0.01598, 0.5667, 0.6094), (0.01598, 0.5573, 0.6291), (0.01598, 0.5446, 0.6486), (0.01598, 0.5209, 0.6376), (0.01598, 0.5173, 0.6174), (0.01598, 0.5159, 0.5879), (0.01536, 0.5153, 0.5679), (0.01536, 0.5146, 0.5461), (0.01536, 0.5146, 0.5218), (0.01536, 0.5153, 0.4979), (0.01536, 0.5096, 0.4764), (0.01536, 0.49, 0.4425), (0.01536, 0.4767, 0.4177), (0.00549, 0.6652, 0.5268), (0.00549, 0.6527, 0.5476), (0.00549, 0.6229, 0.5643), (0.008504, 0.5961, 0.578), (0.008938, 0.5814, 0.5922), (0.008938, 0.5672, 0.6106), (0.008938, 0.5575, 0.6308), (0.008938, 0.5445, 0.6507), (0.008938, 0.5203, 0.6394), (0.008938, 0.5165, 0.6188), (0.008938, 0.5152, 0.5887), (0.00549, 0.5145, 0.5681), (0.00549, 0.5138, 0.5459), (0.00549, 0.5138, 0.521), (0.00549, 0.5145, 0.4966), (0.00549, 0.5087, 0.4746), (0.00549, 0.4886, 0.4399), (0.00549, 0.4751, 0.4145), (4.6e-08, 0.6676, 0.5262), (4.786e-08, 0.6548, 0.5474), (4.935e-08, 0.6244, 0.5645), (5.057e-08, 0.5971, 0.5785), (5.184e-08, 0.5821, 0.593), (5.348e-08, 0.5675, 0.6118), (5.528e-08, 0.5577, 0.6323), (5.706e-08, 0.5444, 0.6527), (5.605e-08, 0.5197, 0.6411), (5.421e-08, 0.5159, 0.6201), (5.152e-08, 0.5145, 0.5893), (4.969e-08, 0.5138, 0.5684), (4.77e-08, 0.5131, 0.5457), (4.548e-08, 0.5131, 0.5203), (4.331e-08, 0.5138, 0.4954), (4.134e-08, 0.5079, 0.4729), (3.825e-08, 0.4874, 0.4375), (3.598e-08, 0.4736, 0.4116), (0.05692, 0.6921, 0.4272), (0.05309, 0.7128, 0.4409), (0.04916, 0.7392, 0.4743), (0.04521, 0.7499, 0.4931), (0.04214, 0.7286, 0.4954), (0.03785, 0.7009, 0.4984), (0.03296, 0.6759, 0.4875), (0.02637, 0.3556, 0.02771), (0.04309, 0.542, -0.4518), (0.04715, 0.5538, -0.4327), (0.05227, 0.5629, -0.4112), (0.05706, 0.5768, -0.3901), (0.05706, 0.5919, -0.3569), (0.05706, 0.6014, -0.3348), (0.05706, 0.6151, -0.3107), (0.05706, 0.6239, -0.2872), (0.05706, 0.6316, -0.2502), (0.05706, 0.6329, -0.2278), (0.05706, 0.6329, -0.2046), (0.05706, 0.6311, -0.1713), (0.05706, 0.6286, -0.1433), (0.05706, 0.6255, -0.1158), (0.05706, 0.617, -0.0817), (0.05706, 0.6132, -0.05943), (0.05706, 0.6169, -0.01937), (0.05706, 0.6202, 0.001769), (0.05706, 0.623, 0.03198), (0.05706, 0.6237, 0.06255), (0.05706, 0.6236, 0.08398), (0.05706, 0.6344, 0.1186), (0.05706, 0.6457, 0.1552), (0.05706, 0.6483, 0.1793), (0.05706, 0.649, 0.2066), (0.05706, 0.6499, 0.2282), (0.05706, 0.654, 0.2597), (0.05706, 0.6561, 0.2987), (0.05706, 0.6568, 0.3264), (0.05227, 0.6568, 0.3501), (0.04715, 0.6568, 0.3739), (0.04309, 0.6592, 0.3958), (0.03333, 0.6557, 0.4272), (0.02637, 0.3391, 0.061), (0.01974, 0.5501, -0.4518), (0.02379, 0.5619, -0.4327), (0.02892, 0.5711, -0.4112), (0.03371, 0.5849, -0.3901), (0.03371, 0.6001, -0.3569), (0.03371, 0.6096, -0.3348), (0.03371, 0.6233, -0.3107), (0.03371, 0.632, -0.2872), (0.03371, 0.6398, -0.2502), (0.03371, 0.641, -0.2278), (0.03371, 0.641, -0.2046), (0.03371, 0.6393, -0.1713), (0.03371, 0.6368, -0.1433), (0.03371, 0.6336, -0.1158), (0.03371, 0.6252, -0.0817), (0.03371, 0.6213, -0.05943), (0.03371, 0.625, -0.01937), (0.03371, 0.6284, 0.001769), (0.03371, 0.6312, 0.03198), (0.03371, 0.6319, 0.06255), (0.03371, 0.6317, 0.08398), (0.03371, 0.6426, 0.1186), (0.03371, 0.6538, 0.1552), (0.03371, 0.6565, 0.1793), (0.03371, 0.6572, 0.2066), (0.03371, 0.6581, 0.2282), (0.03371, 0.6621, 0.2597), (0.03371, 0.6642, 0.2987), (0.03371, 0.6649, 0.3264), (0.02892, 0.6649, 0.3501), (0.02379, 0.6649, 0.3739), (0.01974, 0.6674, 0.3958), (0.009974, 0.6639, 0.4272), (0.02637, 0.3279, 0.08362), (0.004812, 0.5545, -0.4518), (0.008867, 0.5663, -0.4327), (0.01399, 0.5754, -0.4112), (0.01878, 0.5893, -0.3901), (0.01878, 0.6044, -0.3569), (0.01878, 0.6139, -0.3348), (0.01878, 0.6277, -0.3107), (0.01878, 0.6364, -0.2872), (0.01878, 0.6442, -0.2502), (0.01878, 0.6454, -0.2278), (0.01878, 0.6454, -0.2046), (0.01878, 0.6436, -0.1713), (0.01878, 0.6412, -0.1433), (0.01878, 0.638, -0.1158), (0.01878, 0.6295, -0.0817), (0.01878, 0.6257, -0.05943), (0.01878, 0.6294, -0.01937), (0.01878, 0.6327, 0.001769), (0.01878, 0.6355, 0.03198), (0.01878, 0.6362, 0.06255), (0.01878, 0.6361, 0.08398), (0.01878, 0.647, 0.1186), (0.01878, 0.6582, 0.1552), (0.01878, 0.6609, 0.1793), (0.01878, 0.6615, 0.2066), (0.01878, 0.6624, 0.2282), (0.01878, 0.6665, 0.2597), (0.01878, 0.6686, 0.2987), (0.01878, 0.6693, 0.3264), (0.01399, 0.6693, 0.3501), (0.008868, 0.6693, 0.3739), (0.004812, 0.6717, 0.3958), (-4.212e-08, 0.5538, -0.4818), (-3.95e-08, 0.5601, -0.4518), (-3.783e-08, 0.5719, -0.4327), (-3.595e-08, 0.5811, -0.4112), (-3.411e-08, 0.5949, -0.3901), (-3.12e-08, 0.6101, -0.3569), (-2.927e-08, 0.6196, -0.3348), (-2.716e-08, 0.6333, -0.3107), (-2.51e-08, 0.6421, -0.2872), (-2.187e-08, 0.6498, -0.2502), (-1.991e-08, 0.651, -0.2278), (-1.789e-08, 0.651, -0.2046), (-1.497e-08, 0.6493, -0.1713), (-1.253e-08, 0.6468, -0.1433), (-1.012e-08, 0.6436, -0.1158), (-7.143e-09, 0.6352, -0.0817), (-5.195e-09, 0.6313, -0.05943), (-1.693e-09, 0.635, -0.01937), (1.547e-10, 0.6384, 0.001769), (2.795e-09, 0.6412, 0.03198), (5.468e-09, 0.6419, 0.06255), (7.342e-09, 0.6417, 0.08398), (1.037e-08, 0.6526, 0.1186), (1.356e-08, 0.6638, 0.1552), (1.567e-08, 0.6665, 0.1793), (1.806e-08, 0.6672, 0.2066), (1.995e-08, 0.6681, 0.2282), (2.27e-08, 0.6721, 0.2597), (2.611e-08, 0.6742, 0.2987), (2.853e-08, 0.6749, 0.3264), (3.06e-08, 0.6749, 0.3501), (3.268e-08, 0.6749, 0.3739), (3.461e-08, 0.6774, 0.3958), (3.735e-08, 0.6739, 0.4272), (0.02637, 0.3749, 5.125e-06), (0.02637, 0.3974, -0.03553), (0.02637, 0.4006, -0.0564), (0.02637, 0.4013, -0.09071), (0.02637, 0.402, -0.1278), (0.02637, 0.4029, -0.1498), (0.02637, 0.4034, -0.1736), (0.02637, 0.4062, -0.1954), (2.422e-09, 0.3556, 0.02771), (5.333e-09, 0.3391, 0.061), (7.31e-09, 0.3279, 0.08362), (4.496e-13, 0.3749, 5.127e-06), (-3.106e-09, 0.3974, -0.03553), (-4.931e-09, 0.4006, -0.0564), (-7.93e-09, 0.4013, -0.09071), (-1.117e-08, 0.402, -0.1278), (-1.31e-08, 0.4029, -0.1498), (-1.518e-08, 0.4034, -0.1736), (-1.709e-08, 0.4062, -0.1954), (-1.938e-08, 0.4076, -0.2216), (0.08442, 0.3382, 0.1032), (0.08442, 0.3493, 0.08362), (0.08442, 0.3605, 0.061), (0.08442, 0.3771, 0.02771), (0.08442, 0.3963, 5.119e-06), (0.08442, 0.4188, -0.03553), (0.08442, 0.422, -0.0564), (0.08442, 0.4227, -0.09071), (0.08442, 0.4234, -0.1278), (0.08442, 0.4243, -0.1498), (0.08442, 0.4248, -0.1736), (0.08442, 0.4276, -0.1954), (0.08442, 0.4291, -0.2216), (0.08337, 0.4758, -0.1643), (0.08921, 0.4682, -0.1852), (0.09546, 0.4696, -0.2074), (0.1013, 0.4598, -0.2292), (0.1044, 0.4282, -0.2464), (0.1091, 0.4069, -0.2543), (0.1091, 0.3705, -0.2631), (0.1091, 0.3305, -0.2766), (0.1091, 0.3013, -0.2875), (0.1091, 0.2814, -0.297), (0.1091, 0.271, -0.3229), (0.1091, 0.26, -0.3455), (0.1091, 0.2421, -0.366), (0.1091, 0.2283, -0.3823), (0.1091, 0.205, -0.3962), (0.1091, 0.1842, -0.4028), (0.1091, 0.1593, -0.4063), (0.1091, 0.1334, -0.4022), (0.1091, 0.1041, -0.4007), (0.1091, 0.082, -0.397), (0.1091, 0.05756, -0.3903), (0.1091, 0.0305, -0.3634), (0.1091, 0.03893, -0.3411), (0.1091, 0.02137, -0.3112), (0.1091, 9.714e-05, -0.3142), (0.1092, -0.016, -0.3427), (0.1092, -0.01549, -0.3793), (0.1091, 0.002915, -0.4054), (0.1091, 0.02644, -0.4121), (0.1091, 0.05495, -0.4189), (0.1091, 0.07614, -0.4223), (0.1091, 0.1023, -0.4251), (0.1091, 0.1387, -0.4354), (0.1091, 0.1681, -0.4446), (0.1091, 0.1943, -0.4581), (0.1091, 0.2188, -0.4604), (0.1091, 0.2368, -0.4467), (0.1091, 0.2544, -0.4335), (0.1091, 0.2856, -0.4079), (0.1091, 0.3097, -0.3998), (0.1091, 0.3324, -0.3956), (0.1091, 0.3538, -0.3956), (0.1091, 0.3752, -0.3994), (0.1091, 0.3969, -0.4094), (0.1091, 0.416, -0.4184), (0.1091, 0.4363, -0.4251), (0.1091, 0.4575, -0.4204), (0.1011, 0.4793, -0.4182), (0.09185, 0.5088, -0.4137), (0.07701, 0.5376, -0.4098), (0.1298, 0.4605, -0.4325), (0.1298, 0.4377, -0.425), (0.1247, 0.4311, -0.2391), (0.1215, 0.4631, -0.2217), (0.1298, 0.1247, -0.4442), (0.1298, 0.08365, -0.4325), (0.1295, 0.08, -0.3919), (0.1295, 0.1024, -0.3956), (0.1298, 0.4845, -0.4272), (0.1295, 0.3726, -0.256), (0.1295, 0.4094, -0.2471), (0.1298, 0.1579, -0.4546), (0.1295, 0.05521, -0.385), (0.09362, 0.5405, -0.4153), (0.1104, 0.5424, -0.4197), (0.1295, 0.332, -0.2697), (0.1298, 0.1874, -0.4698), (0.1295, 0.02777, -0.3578), (0.1295, 0.3024, -0.2808), (0.1298, 0.2152, -0.4724), (0.1295, 0.03632, -0.3351), (0.1295, 0.2822, -0.2904), (0.1298, 0.2354, -0.457), (0.1295, 0.01851, -0.3049), (0.1208, 0.5091, -0.4248), (0.1295, 0.2717, -0.3167), (0.1298, 0.2553, -0.4421), (0.1297, -0.01635, -0.3072), (0.1295, 0.2605, -0.3396), (0.1298, 0.2905, -0.4131), (0.1297, -0.0159, -0.3391), (0.1295, 0.2424, -0.3604), (0.1298, 0.3177, -0.404), (0.1297, -0.01533, -0.3804), (0.1295, 0.2283, -0.3769), (0.1298, 0.3433, -0.3992), (0.1297, -0.01491, -0.4101), (0.1295, 0.2048, -0.3911), (0.1298, 0.3675, -0.3992), (0.1298, -0.001975, -0.4179), (0.1295, 0.1837, -0.3977), (0.1298, 0.3917, -0.4036), (0.1093, 0.4717, -0.1771), (0.1034, 0.4793, -0.1559), (0.1298, 0.0302, -0.4256), (0.1295, 0.1584, -0.4013), (0.1298, 0.4161, -0.4149), (0.1157, 0.4731, -0.1995), (0.1298, 0.05411, -0.4294), (0.1295, 0.1321, -0.3972), (0.1098, 0.4675, 0.2634), (0.1098, 0.428, 0.2625), (0.1098, 0.405, 0.2539), (0.1098, 0.3837, 0.2536), (0.1098, 0.3595, 0.2464), (0.1098, 0.3392, 0.2378), (0.1098, 0.3152, 0.2276), (0.1098, 0.2947, 0.2209), (0.1098, 0.2674, 0.213), (0.1098, 0.2458, 0.2102), (0.1098, 0.222, 0.207), (0.1098, 0.2004, 0.2037), (0.1098, 0.179, 0.2017), (0.1098, 0.1562, 0.2003), (0.1098, 0.1168, 0.2119), (0.1098, 0.07601, 0.226), (0.1098, 0.0521, 0.24), (0.1098, 0.03665, 0.2592), (0.1098, 0.03629, 0.301), (0.1098, 0.007112, 0.303), (0.1098, 0.003095, 0.2755), (0.1098, 0.0045, 0.2475), (0.1098, 0.01052, 0.218), (0.1098, 0.02962, 0.207), (0.1098, 0.05352, 0.1958), (0.1098, 0.07775, 0.1826), (0.1098, 0.1066, 0.165), (0.1098, 0.1377, 0.1603), (0.1098, 0.1592, 0.1603), (0.1098, 0.1976, 0.1624), (0.1098, 0.2313, 0.1618), (0.1098, 0.2558, 0.1552), (0.1098, 0.2759, 0.1466), (0.1098, 0.3055, 0.1327), (0.1098, 0.3426, 0.1238), (0.1098, 0.3702, 0.1309), (0.1098, 0.3925, 0.1374), (0.1098, 0.4143, 0.1415), (0.1098, 0.4354, 0.1427), (0.1098, 0.4675, 0.1448), (0.1299, 0.04432, 0.2424), (0.1299, 0.08448, 0.2288), (0.1299, 0.4236, 0.264), (0.1299, 0.4506, 0.2706), (0.1299, 0.2316, 0.1583), (0.1299, 0.1951, 0.1589), (0.1299, 0.02943, 0.2608), (0.1299, 0.4015, 0.2557), (0.1299, 0.2581, 0.1511), (0.1299, 0.02909, 0.3077), (0.1299, 0.3381, 0.2402), (0.1299, 0.3576, 0.2485), (0.1299, 0.2799, 0.1418), (0.1299, -0.01098, 0.311), (0.1299, 0.3149, 0.2303), (0.1299, 0.3119, 0.1268), (0.1299, -0.01533, 0.2813), (0.1299, 0.2952, 0.2239), (0.1299, 0.3521, 0.1171), (0.1299, -0.01381, 0.251), (0.1299, 0.2689, 0.2163), (0.1299, 0.382, 0.1249), (0.1299, -0.00729, 0.2191), (0.1299, 0.2481, 0.2136), (0.1299, 0.406, 0.1319), (0.1299, 0.01337, 0.2072), (0.1299, 0.2252, 0.2105), (0.1299, 0.4297, 0.1363), (0.1299, 0.03924, 0.195), (0.1299, 0.2044, 0.2073), (0.1299, 0.4525, 0.1376), (0.1299, 0.06546, 0.1808), (0.1299, 0.381, 0.2554), (0.1299, 0.1837, 0.2054), (0.1299, 0.4716, 0.1399), (0.1299, 0.09667, 0.1617), (0.1299, 0.1617, 0.2041), (0.1299, 0.1303, 0.1566), (0.1299, 0.1238, 0.2153), (0.1299, 0.1535, 0.1566), (0.1299, 0.473, 0.2591), (0.1299, 0.009052, 0.3157), (3.328e-08, 0.4364, 0.3806), (3.151e-08, 0.4284, 0.3604), (2.963e-08, 0.4212, 0.339), (2.774e-08, 0.4108, 0.3173), (2.572e-08, 0.3985, 0.2942), (2.426e-08, 0.3842, 0.2775), (9.018e-09, 0.3164, 0.1032), (0.05628, 0.3309, 0.1032), (0.02814, 0.3237, 0.1032), (0.05628, 0.4219, -0.2216), (0.02814, 0.4148, -0.2216), (0.1198, 0.5187, -0.3347), (0.1093, 0.5601, -0.3569), (0.1093, 0.5696, -0.3348), (0.1093, 0.5833, -0.3107), (0.1093, 0.592, -0.2872), (0.1093, 0.5998, -0.2502), (0.1093, 0.601, -0.2278), (0.1093, 0.601, -0.2046), (0.1093, 0.5993, -0.1713), (0.1093, 0.5968, -0.1433), (0.1093, 0.5936, -0.1158), (0.1093, 0.5852, -0.0817), (0.1093, 0.5813, -0.05943), (0.1093, 0.585, -0.01937), (0.1093, 0.5884, 0.001769), (0.1093, 0.5912, 0.03198), (0.1093, 0.5919, 0.06255), (0.1093, 0.5917, 0.08398), (0.1093, 0.6026, 0.1186), (0.1093, 0.6138, 0.1552), (0.1093, 0.6165, 0.1793), (0.1093, 0.6172, 0.2066), (0.1093, 0.6181, 0.2282), (0.1093, 0.6221, 0.2597), (0.1093, 0.6242, 0.2987), (0.1093, 0.6249, 0.3264), (0.1045, 0.6249, 0.3501), (0.09941, 0.6249, 0.3739), (0.09536, 0.6274, 0.3958), (0.07676, 0.6239, 0.4272), (0.1214, 0.5438, -0.3107), (0.1214, 0.5526, -0.2872), (0.1214, 0.5603, -0.2502), (0.1214, 0.5616, -0.2278), (0.1214, 0.5616, -0.2046), (0.1214, 0.5598, -0.1713), (0.134, 0.5573, -0.1433), (0.134, 0.5542, -0.1158), (0.134, 0.5457, -0.0817), (0.134, 0.5419, -0.05943), (0.134, 0.5456, -0.01937), (0.134, 0.5489, 0.001769), (0.134, 0.5517, 0.03198), (0.134, 0.5524, 0.06255), (0.134, 0.5522, 0.08398), (0.134, 0.5631, 0.1186), (0.134, 0.5744, 0.1552), (0.134, 0.577, 0.1793), (0.134, 0.5777, 0.2066), (0.134, 0.5786, 0.2282), (0.134, 0.5827, 0.2597), (0.134, 0.5848, 0.2987), (0.134, 0.5855, 0.3264), (0.1292, 0.5855, 0.3501), (0.1241, 0.5855, 0.3739), (0.12, 0.5879, 0.3958), (0.08612, 0.5844, 0.4272)], [], [(14, 15, 264, 265), (1, 2, 278, 279), (15, 16, 263, 264), (2, 3, 277, 278), (16, 17, 262, 263), (3, 4, 276, 277), (17, 18, 261, 262), (4, 5, 275, 276), (18, 19, 260, 261), (5, 6, 274, 275), (19, 20, 259, 260), (6, 7, 273, 274), (20, 21, 258, 259), (7, 8, 272, 273), (21, 22, 257, 258), (8, 9, 270, 272), (22, 23, 256, 257), (9, 10, 269, 270), (23, 24, 255, 256), (10, 11, 268, 269), (24, 25, 254, 255), (11, 12, 267, 268), (25, 26, 253, 254), (12, 13, 266, 267), (26, 27, 251, 253), (13, 14, 265, 266), (0, 1, 279, 280), (27, 28, 250, 251), (257, 256, 244, 243), (272, 270, 230, 228), (258, 257, 243, 242), (273, 272, 228, 227), (259, 258, 242, 241), (274, 273, 227, 226), (260, 259, 241, 240), (275, 274, 226, 225), (261, 260, 240, 239), (276, 275, 225, 224), (262, 261, 239, 238), (277, 276, 224, 223), (263, 262, 238, 237), (278, 277, 223, 222), (264, 263, 237, 236), (279, 278, 222, 221), (265, 264, 236, 235), (251, 250, 249, 248), (280, 279, 221, 220), (266, 265, 235, 234), (253, 251, 248, 247), (267, 266, 234, 233), (254, 253, 247, 246), (268, 267, 233, 232), (255, 254, 246, 245), (269, 268, 232, 231), (256, 255, 245, 244), (270, 269, 231, 230), (243, 244, 930, 931), (230, 231, 944, 945), (244, 245, 929, 930), (231, 232, 943, 944), (245, 246, 928, 929), (232, 233, 942, 943), (246, 247, 927, 928), (233, 234, 941, 942), (247, 248, 926, 927), (234, 235, 940, 941), (220, 221, 954, 955), (248, 249, 1197, 926), (235, 236, 939, 940), (221, 222, 953, 954), (236, 237, 938, 939), (222, 223, 952, 953), (237, 238, 937, 938), (223, 224, 950, 952), (238, 239, 935, 937), (224, 225, 949, 950), (239, 240, 934, 935), (225, 226, 948, 949), (240, 241, 933, 934), (226, 227, 947, 948), (241, 242, 932, 933), (227, 228, 946, 947), (242, 243, 931, 932), (228, 230, 945, 946), (15, 14, 202, 201), (2, 1, 216, 215), (16, 15, 201, 200), (3, 2, 215, 214), (17, 16, 200, 199), (4, 3, 214, 213), (18, 17, 199, 198), (5, 4, 213, 212), (19, 18, 198, 197), (6, 5, 212, 211), (20, 19, 197, 196), (7, 6, 211, 209), (21, 20, 196, 195), (8, 7, 209, 208), (22, 21, 195, 194), (9, 8, 208, 207), (23, 22, 194, 192), (10, 9, 207, 206), (24, 23, 192, 191), (11, 10, 206, 205), (25, 24, 191, 190), (12, 11, 205, 204), (26, 25, 190, 189), (13, 12, 204, 203), (27, 26, 189, 188), (14, 13, 203, 202), (1, 0, 217, 216), (28, 27, 188, 187), (187, 188, 189, 190, 191, 192, 194, 195, 196, 197, 198, 199, 200, 201, 202, 203, 204, 205, 206, 207, 208, 209, 211, 212, 213, 214, 215, 216, 217), (82, 83, 296, 295), (75, 76, 289, 288), (68, 69, 282, 281), (83, 84, 297, 296), (76, 77, 290, 289), (69, 70, 283, 282), (84, 85, 298, 297), (77, 78, 291, 290), (70, 71, 284, 283), (78, 79, 292, 291), (71, 72, 285, 284), (79, 80, 293, 292), (72, 73, 286, 285), (80, 81, 294, 293), (73, 74, 287, 286), (81, 82, 295, 294), (74, 75, 288, 287), (288, 289, 307, 306), (281, 282, 300, 299), (296, 297, 315, 314), (289, 290, 308, 307), (282, 283, 301, 300), (297, 298, 316, 315), (290, 291, 309, 308), (283, 284, 302, 301), (291, 292, 310, 309), (284, 285, 303, 302), (292, 293, 311, 310), (285, 286, 304, 303), (293, 294, 312, 311), (286, 287, 305, 304), (294, 295, 313, 312), (287, 288, 306, 305), (295, 296, 314, 313), (308, 309, 327, 326), (301, 302, 320, 319), (309, 310, 328, 327), (302, 303, 321, 320), (310, 311, 329, 328), (303, 304, 322, 321), (311, 312, 330, 329), (304, 305, 323, 322), (312, 313, 331, 330), (305, 306, 324, 323), (313, 314, 332, 331), (306, 307, 325, 324), (299, 300, 318, 317), (314, 315, 333, 332), (307, 308, 326, 325), (300, 301, 319, 318), (315, 316, 334, 333), (328, 329, 1083, 1082), (321, 322, 1076, 1075), (329, 330, 1084, 1083), (322, 323, 1077, 1076), (330, 331, 1085, 1084), (323, 324, 1078, 1077), (331, 332, 1086, 1085), (324, 325, 1079, 1078), (317, 318, 1072, 1071), (332, 333, 1087, 1086), (325, 326, 1080, 1079), (318, 319, 1073, 1072), (333, 334, 1088, 1087), (326, 327, 1081, 1080), (319, 320, 1074, 1073), (327, 328, 1082, 1081), (320, 321, 1075, 1074), (65, 66, 340, 339), (63, 64, 338, 337), (61, 62, 336, 335), (66, 67, 341, 340), (64, 65, 339, 338), (62, 63, 337, 336), (335, 336, 337, 338, 339, 340, 341), (61, 67, 66, 65, 64, 63, 62), (59, 60, 374, 373), (46, 47, 361, 360), (33, 34, 348, 347), (60, 61, 375, 374), (47, 48, 362, 361), (34, 35, 349, 348), (48, 49, 363, 362), (35, 36, 350, 349), (49, 50, 364, 363), (36, 37, 351, 350), (50, 51, 365, 364), (37, 38, 352, 351), (51, 52, 366, 365), (38, 39, 353, 352), (52, 53, 367, 366), (39, 40, 354, 353), (53, 54, 368, 367), (40, 41, 355, 354), (54, 55, 369, 368), (41, 42, 356, 355), (28, 29, 343, 1197), (55, 56, 370, 369), (42, 43, 357, 356), (29, 30, 344, 343), (56, 57, 371, 370), (43, 44, 358, 357), (30, 31, 345, 344), (57, 58, 372, 371), (44, 45, 359, 358), (31, 32, 346, 345), (58, 59, 373, 372), (45, 46, 360, 359), (32, 33, 347, 346), (345, 346, 380, 379), (372, 373, 407, 406), (359, 360, 394, 393), (346, 347, 381, 380), (373, 374, 408, 407), (360, 361, 395, 394), (347, 348, 382, 381), (374, 375, 409, 408), (361, 362, 396, 395), (348, 349, 383, 382), (362, 363, 397, 396), (349, 350, 384, 383), (363, 364, 398, 397), (350, 351, 385, 384), (364, 365, 399, 398), (351, 352, 386, 385), (365, 366, 400, 399), (352, 353, 387, 386), (366, 367, 401, 400), (353, 354, 388, 387), (367, 368, 402, 401), (354, 355, 389, 388), (368, 369, 403, 402), (355, 356, 390, 389), (1197, 343, 377), (369, 370, 404, 403), (356, 357, 391, 390), (343, 344, 378, 377), (370, 371, 405, 404), (357, 358, 392, 391), (344, 345, 379, 378), (371, 372, 406, 405), (358, 359, 393, 392), (379, 380, 414, 413), (406, 407, 441, 440), (393, 394, 428, 427), (380, 381, 415, 414), (407, 408, 442, 441), (394, 395, 429, 428), (381, 382, 416, 415), (408, 409, 1230, 442), (395, 396, 430, 429), (382, 383, 417, 416), (396, 397, 431, 430), (383, 384, 418, 417), (397, 398, 432, 431), (384, 385, 419, 418), (398, 399, 433, 432), (385, 386, 420, 419), (399, 400, 434, 433), (386, 387, 421, 420), (400, 401, 435, 434), (387, 388, 422, 421), (401, 402, 436, 435), (388, 389, 423, 422), (402, 403, 437, 436), (389, 390, 424, 423), (1197, 377, 411), (403, 404, 438, 437), (390, 391, 425, 424), (377, 378, 412, 411), (404, 405, 439, 438), (391, 392, 426, 425), (378, 379, 413, 412), (405, 406, 440, 439), (392, 393, 427, 426), (413, 414, 1201, 1200), (440, 441, 1228, 1227), (427, 428, 1215, 1214), (414, 415, 1202, 1201), (441, 442, 1229, 1228), (428, 429, 1216, 1215), (415, 416, 1203, 1202), (442, 1230, 1229), (429, 430, 1217, 1216), (416, 417, 1204, 1203), (430, 431, 1218, 1217), (417, 418, 1205, 1204), (431, 432, 1219, 1218), (418, 419, 1206, 1205), (432, 433, 1220, 1219), (419, 420, 1207, 1206), (433, 434, 1221, 1220), (420, 421, 1208, 1207), (434, 435, 1222, 1221), (421, 422, 1209, 1208), (435, 436, 1223, 1222), (422, 423, 1210, 1209), (436, 437, 1224, 1223), (423, 424, 1211, 1210), (1197, 411, 1198), (437, 438, 1225, 1224), (424, 425, 1212, 1211), (411, 412, 1199, 1198), (438, 439, 1226, 1225), (425, 426, 1213, 1212), (412, 413, 1200, 1199), (439, 440, 1227, 1226), (426, 427, 1214, 1213), (250, 28, 1197, 249), (97, 98, 446, 445), (94, 95, 443, 342), (101, 102, 450, 449), (646, 92, 410, 647), (98, 99, 447, 446), (95, 96, 444, 443), (102, 648, 649, 450), (92, 93, 376, 410), (99, 100, 448, 447), (96, 97, 445, 444), (93, 94, 342, 376), (100, 101, 449, 448), (447, 448, 1247, 1246), (376, 342, 1239, 1240), (448, 449, 1248, 1247), (342, 443, 1242, 1239), (410, 376, 1240, 1241), (443, 444, 1243, 1242), (444, 445, 1244, 1243), (449, 450, 1249, 1248), (446, 447, 1246, 1245), (445, 446, 1245, 1244), (647, 410, 1241, 1452), (450, 649, 1250, 1249), (98, 97, 457, 458), (95, 94, 454, 455), (102, 101, 461, 462), (92, 646, 451, 452), (99, 98, 458, 459), (96, 95, 455, 456), (648, 102, 462, 463), (93, 92, 452, 453), (100, 99, 459, 460), (97, 96, 456, 457), (94, 93, 453, 454), (101, 100, 460, 461), (515, 514, 509, 508), (517, 516, 468, 467), (519, 518, 496, 495), (521, 520, 483, 482), (514, 522, 510, 509), (524, 523, 470, 469), (518, 525, 497, 496), (520, 526, 484, 483), (528, 527, 513, 512), (523, 529, 471, 470), (525, 530, 498, 497), (526, 531, 485, 484), (529, 532, 472, 471), (530, 533, 499, 498), (531, 534, 486, 485), (532, 535, 473, 472), (533, 536, 500, 499), (534, 537, 487, 486), (528, 512, 511, 538), (535, 539, 474, 473), (536, 540, 501, 500), (537, 541, 488, 487), (538, 511, 510, 522), (539, 542, 475, 474), (540, 543, 502, 501), (541, 544, 489, 488), (542, 545, 476, 475), (543, 546, 503, 502), (544, 547, 490, 489), (545, 548, 477, 476), (546, 549, 504, 503), (547, 550, 491, 490), (548, 551, 478, 477), (549, 552, 505, 504), (550, 553, 492, 491), (551, 554, 479, 478), (552, 555, 506, 505), (557, 556, 465, 464), (553, 558, 493, 492), (554, 559, 480, 479), (555, 560, 507, 506), (556, 561, 466, 465), (558, 562, 494, 493), (516, 524, 469, 468), (559, 563, 481, 480), (560, 515, 508, 507), (561, 517, 467, 466), (562, 519, 495, 494), (563, 521, 482, 481), (161, 162, 521, 563), (174, 175, 519, 562), (146, 147, 517, 561), (193, 210, 515, 560), (160, 161, 563, 559), (148, 149, 524, 516), (173, 174, 562, 558), (145, 146, 561, 556), (186, 193, 560, 555), (159, 160, 559, 554), (172, 173, 558, 553), (144, 145, 556, 557), (185, 186, 555, 552), (158, 159, 554, 551), (171, 172, 553, 550), (184, 185, 552, 549), (157, 158, 551, 548), (170, 171, 550, 547), (183, 184, 549, 546), (156, 157, 548, 545), (169, 170, 547, 544), (182, 183, 546, 543), (155, 156, 545, 542), (168, 169, 544, 541), (181, 182, 543, 540), (154, 155, 542, 539), (229, 538, 522, 219), (167, 168, 541, 537), (180, 181, 540, 536), (153, 154, 539, 535), (252, 528, 538, 229), (166, 167, 537, 534), (179, 180, 536, 533), (152, 153, 535, 532), (165, 166, 534, 531), (178, 179, 533, 530), (151, 152, 532, 529), (164, 165, 531, 526), (177, 178, 530, 525), (150, 151, 529, 523), (252, 271, 527, 528), (163, 164, 526, 520), (176, 177, 525, 518), (149, 150, 523, 524), (218, 219, 522, 514), (162, 163, 520, 521), (175, 176, 518, 519), (147, 148, 516, 517), (210, 218, 514, 515), (605, 604, 580, 579), (607, 606, 565, 564), (609, 608, 594, 593), (604, 610, 581, 580), (606, 611, 566, 565), (608, 612, 595, 594), (610, 613, 582, 581), (615, 614, 569, 568), (612, 616, 596, 595), (613, 645, 617, 583, 582), (614, 618, 570, 569), (616, 619, 597, 596), (617, 620, 584, 583), (618, 621, 571, 570), (619, 622, 598, 597), (620, 623, 585, 584), (621, 624, 572, 571), (622, 625, 599, 598), (623, 626, 586, 585), (624, 627, 573, 572), (625, 628, 600, 599), (626, 629, 587, 586), (627, 630, 574, 573), (628, 631, 601, 600), (629, 632, 588, 587), (630, 633, 575, 574), (631, 634, 602, 601), (632, 635, 589, 588), (611, 636, 567, 566), (633, 637, 576, 575), (634, 638, 603, 602), (635, 639, 590, 589), (636, 615, 568, 567), (637, 640, 577, 576), (639, 641, 591, 590), (640, 642, 578, 577), (641, 643, 592, 591), (642, 605, 579, 578), (644, 607, 564), (643, 609, 593, 592), (132, 133, 609, 643), (103, 104, 607, 644), (118, 119, 605, 642), (131, 132, 643, 641), (117, 118, 642, 640), (130, 131, 641, 639), (116, 117, 640, 637), (107, 108, 615, 636), (129, 130, 639, 635), (142, 143, 638, 634), (115, 116, 637, 633), (106, 107, 636, 611), (128, 129, 635, 632), (141, 142, 634, 631), (114, 115, 633, 630), (127, 128, 632, 629), (140, 141, 631, 628), (113, 114, 630, 627), (126, 127, 629, 626), (139, 140, 628, 625), (112, 113, 627, 624), (125, 126, 626, 623), (138, 139, 625, 622), (111, 112, 624, 621), (124, 125, 623, 620), (137, 138, 622, 619), (110, 111, 621, 618), (123, 124, 620, 617), (136, 137, 619, 616), (109, 110, 618, 614), (122, 123, 617, 645, 613), (135, 136, 616, 612), (108, 109, 614, 615), (121, 122, 613, 610), (134, 135, 612, 608), (105, 106, 611, 606), (120, 121, 610, 604), (133, 134, 608, 609), (104, 105, 606, 607), (119, 120, 604, 605), (106, 105, 104, 103, 143, 142, 141, 140, 139, 138, 137, 136, 135, 134, 133, 132, 131, 130, 129, 128, 127, 126, 125, 124, 123, 122, 121, 120, 119, 118, 117, 116, 115, 114, 113, 112, 111, 110, 109, 108, 107), (566, 567, 568, 569, 570, 571, 572, 573, 574, 575, 576, 577, 578, 579, 580, 581, 582, 583, 584, 585, 586, 587, 588, 589, 590, 591, 592, 593, 594, 595, 596, 597, 598, 599, 600, 601, 602, 603, 564, 565), (229, 219, 218, 210, 193, 186, 185, 184, 183, 182, 181, 180, 179, 178, 177, 176, 175, 174, 173, 172, 171, 170, 169, 168, 167, 166, 165, 164, 163, 162, 161, 160, 159, 158, 157, 156, 155, 154, 153, 152, 151, 150, 149, 148, 147, 146, 145, 144, 650, 271, 252), (510, 511, 512, 513, 464, 465, 466, 467, 468, 469, 470, 471, 472, 473, 474, 475, 476, 477, 478, 479, 480, 481, 482, 483, 484, 485, 486, 487, 488, 489, 490, 491, 492, 493, 494, 495, 496, 497, 498, 499, 500, 501, 502, 503, 504, 505, 506, 507, 508, 509), (88, 89, 1449, 1448), (86, 87, 1447, 1446), (89, 90, 1450, 1449), (87, 88, 1448, 1447), (91, 451, 646, 647, 1452, 1451), (90, 91, 1451, 1450), (86, 1446, 1088, 334, 316, 298, 85), (1071, 409, 375, 61, 341), (1230, 409, 1071), (341, 67, 68, 281, 299, 317, 1071), (61, 335, 341), (0, 774, 1250, 649, 648, 463), (0, 463, 464, 513), (217, 0, 513, 30, 29, 28, 187), (60, 59, 677, 678), (47, 46, 664, 665), (34, 33, 651, 652), (61, 60, 678, 679), (48, 47, 665, 666), (35, 34, 652, 653), (49, 48, 666, 667), (36, 35, 653, 654), (50, 49, 667, 668), (37, 36, 654, 655), (51, 50, 668, 669), (38, 37, 655, 656), (52, 51, 669, 670), (39, 38, 656, 657), (53, 52, 670, 671), (40, 39, 657, 658), (54, 53, 671, 672), (41, 40, 658, 659), (55, 54, 672, 673), (42, 41, 659, 660), (56, 55, 673, 674), (43, 42, 660, 661), (57, 56, 674, 675), (44, 43, 661, 662), (144, 685, 684, 683, 682, 681, 680, 650), (58, 57, 675, 676), (45, 44, 662, 663), (650, 652, 651, 33, 32, 31, 30, 271), (59, 58, 676, 677), (46, 45, 663, 664), (513, 271, 30), (668, 667, 694, 695), (655, 654, 681, 682), (669, 668, 695, 696), (656, 655, 682, 683), (670, 669, 696, 697), (657, 656, 683, 684), (671, 670, 697, 698), (658, 657, 684, 685), (672, 671, 698, 699), (659, 658, 685, 686), (673, 672, 699, 700), (660, 659, 686, 687), (674, 673, 700, 701), (661, 660, 687, 688), (675, 674, 701, 702), (662, 661, 688, 689), (676, 675, 702, 703), (663, 662, 689, 690), (677, 676, 703, 704), (664, 663, 690, 691), (603, 451, 91, 564), (678, 677, 704, 705), (665, 664, 691, 692), (67, 61, 679, 706, 85, 84, 83, 82, 81, 80, 79, 78, 77, 76, 75, 74, 73, 72, 71, 70, 69, 68), (679, 678, 705, 706), (666, 665, 692, 693), (653, 652, 650, 680), (667, 666, 693, 694), (654, 653, 680, 681), (85, 706, 705, 704, 703, 702, 701, 700, 564, 91, 90, 89, 88, 87, 86), (103, 700, 699, 698, 697, 696, 695, 694, 143), (103, 644, 564, 700), (463, 462, 461, 460, 459, 458, 457, 456, 455, 454, 453, 452, 451, 603, 638, 143, 694, 693, 692, 691, 690, 689, 688, 687, 686, 685, 144, 557, 464), (721, 1001, 1000, 722), (708, 1015, 1014, 709), (722, 1000, 999, 723), (709, 1014, 1013, 710), (723, 999, 998, 724), (710, 1013, 1012, 711), (724, 998, 997, 725), (711, 1012, 1011, 712), (725, 997, 996, 726), (712, 1011, 1010, 713), (726, 996, 995, 727), (713, 1010, 1009, 714), (727, 995, 994, 728), (714, 1009, 1008, 715), (728, 994, 993, 729), (715, 1008, 1006, 716), (729, 993, 992, 730), (716, 1006, 1005, 717), (730, 992, 991, 731), (717, 1005, 1004, 718), (731, 991, 990, 732), (718, 1004, 1003, 719), (732, 990, 989, 733), (719, 1003, 1002, 720), (733, 989, 987, 734), (720, 1002, 1001, 721), (707, 1016, 1015, 708), (734, 987, 986, 735), (993, 979, 980, 992), (1008, 964, 966, 1006), (994, 978, 979, 993), (1009, 963, 964, 1008), (995, 977, 978, 994), (1010, 962, 963, 1009), (996, 976, 977, 995), (1011, 961, 962, 1010), (997, 975, 976, 996), (1012, 960, 961, 1011), (998, 974, 975, 997), (1013, 959, 960, 1012), (999, 973, 974, 998), (1014, 958, 959, 1013), (1000, 972, 973, 999), (1015, 957, 958, 1014), (1001, 971, 972, 1000), (987, 984, 985, 986), (1016, 956, 957, 1015), (1002, 970, 971, 1001), (989, 983, 984, 987), (1003, 969, 970, 1002), (990, 982, 983, 989), (1004, 968, 969, 1003), (991, 981, 982, 990), (1005, 967, 968, 1004), (992, 980, 981, 991), (1006, 966, 967, 1005), (979, 931, 930, 980), (966, 945, 944, 967), (980, 930, 929, 981), (967, 944, 943, 968), (981, 929, 928, 982), (968, 943, 942, 969), (982, 928, 927, 983), (969, 942, 941, 970), (983, 927, 926, 984), (970, 941, 940, 971), (956, 955, 954, 957), (984, 926, 1197, 985), (971, 940, 939, 972), (957, 954, 953, 958), (972, 939, 938, 973), (958, 953, 952, 959), (973, 938, 937, 974), (959, 952, 950, 960), (974, 937, 935, 975), (960, 950, 949, 961), (975, 935, 934, 976), (961, 949, 948, 962), (976, 934, 933, 977), (962, 948, 947, 963), (977, 933, 932, 978), (963, 947, 946, 964), (978, 932, 931, 979), (964, 946, 945, 966), (722, 909, 910, 721), (709, 923, 924, 708), (723, 908, 909, 722), (710, 922, 923, 709), (724, 907, 908, 723), (711, 921, 922, 710), (725, 906, 907, 724), (712, 920, 921, 711), (726, 905, 906, 725), (713, 919, 920, 712), (727, 904, 905, 726), (714, 917, 919, 713), (728, 903, 904, 727), (715, 916, 917, 714), (729, 902, 903, 728), (716, 915, 916, 715), (730, 900, 902, 729), (717, 914, 915, 716), (731, 899, 900, 730), (718, 913, 914, 717), (732, 898, 899, 731), (719, 912, 913, 718), (733, 897, 898, 732), (720, 911, 912, 719), (734, 896, 897, 733), (721, 910, 911, 720), (708, 924, 925, 707), (735, 895, 896, 734), (895, 925, 924, 923, 922, 921, 920, 919, 917, 916, 915, 914, 913, 912, 911, 910, 909, 908, 907, 906, 905, 904, 903, 902, 900, 899, 898, 897, 896), (790, 1031, 1032, 791), (783, 1024, 1025, 784), (776, 1017, 1018, 777), (791, 1032, 1033, 792), (784, 1025, 1026, 785), (777, 1018, 1019, 778), (792, 1033, 1034, 793), (785, 1026, 1027, 786), (778, 1019, 1020, 779), (786, 1027, 1028, 787), (779, 1020, 1021, 780), (787, 1028, 1029, 788), (780, 1021, 1022, 781), (788, 1029, 1030, 789), (781, 1022, 1023, 782), (789, 1030, 1031, 790), (782, 1023, 1024, 783), (1024, 1042, 1043, 1025), (1017, 1035, 1036, 1018), (1032, 1050, 1051, 1033), (1025, 1043, 1044, 1026), (1018, 1036, 1037, 1019), (1033, 1051, 1052, 1034), (1026, 1044, 1045, 1027), (1019, 1037, 1038, 1020), (1027, 1045, 1046, 1028), (1020, 1038, 1039, 1021), (1028, 1046, 1047, 1029), (1021, 1039, 1040, 1022), (1029, 1047, 1048, 1030), (1022, 1040, 1041, 1023), (1030, 1048, 1049, 1031), (1023, 1041, 1042, 1024), (1031, 1049, 1050, 1032), (1044, 1062, 1063, 1045), (1037, 1055, 1056, 1038), (1045, 1063, 1064, 1046), (1038, 1056, 1057, 1039), (1046, 1064, 1065, 1047), (1039, 1057, 1058, 1040), (1047, 1065, 1066, 1048), (1040, 1058, 1059, 1041), (1048, 1066, 1067, 1049), (1041, 1059, 1060, 1042), (1049, 1067, 1068, 1050), (1042, 1060, 1061, 1043), (1035, 1053, 1054, 1036), (1050, 1068, 1069, 1051), (1043, 1061, 1062, 1044), (1036, 1054, 1055, 1037), (1051, 1069, 1070, 1052), (1064, 1082, 1083, 1065), (1057, 1075, 1076, 1058), (1065, 1083, 1084, 1066), (1058, 1076, 1077, 1059), (1066, 1084, 1085, 1067), (1059, 1077, 1078, 1060), (1067, 1085, 1086, 1068), (1060, 1078, 1079, 1061), (1053, 1071, 1072, 1054), (1068, 1086, 1087, 1069), (1061, 1079, 1080, 1062), (1054, 1072, 1073, 1055), (1069, 1087, 1088, 1070), (1062, 1080, 1081, 1063), (1055, 1073, 1074, 1056), (1063, 1081, 1082, 1064), (1056, 1074, 1075, 1057), (772, 1093, 1094, 773), (770, 1091, 1092, 771), (768, 1089, 1090, 769), (773, 1094, 1095, 775), (771, 1092, 1093, 772), (769, 1090, 1091, 770), (1089, 1095, 1094, 1093, 1092, 1091, 1090), (768, 769, 770, 771, 772, 773, 775), (766, 1127, 1128, 767), (753, 1114, 1115, 754), (740, 1101, 1102, 741), (767, 1128, 1129, 768), (754, 1115, 1116, 755), (741, 1102, 1103, 742), (755, 1116, 1117, 756), (742, 1103, 1104, 743), (756, 1117, 1118, 757), (743, 1104, 1105, 744), (757, 1118, 1119, 758), (744, 1105, 1106, 745), (758, 1119, 1120, 759), (745, 1106, 1107, 746), (759, 1120, 1121, 760), (746, 1107, 1108, 747), (760, 1121, 1122, 761), (747, 1108, 1109, 748), (761, 1122, 1123, 762), (748, 1109, 1110, 749), (735, 1197, 1097, 736), (762, 1123, 1124, 763), (749, 1110, 1111, 750), (736, 1097, 1098, 737), (763, 1124, 1125, 764), (750, 1111, 1112, 751), (737, 1098, 1099, 738), (764, 1125, 1126, 765), (751, 1112, 1113, 752), (738, 1099, 1100, 739), (765, 1126, 1127, 766), (752, 1113, 1114, 753), (739, 1100, 1101, 740), (1099, 1133, 1134, 1100), (1126, 1160, 1161, 1127), (1113, 1147, 1148, 1114), (1100, 1134, 1135, 1101), (1127, 1161, 1162, 1128), (1114, 1148, 1149, 1115), (1101, 1135, 1136, 1102), (1128, 1162, 1163, 1129), (1115, 1149, 1150, 1116), (1102, 1136, 1137, 1103), (1116, 1150, 1151, 1117), (1103, 1137, 1138, 1104), (1117, 1151, 1152, 1118), (1104, 1138, 1139, 1105), (1118, 1152, 1153, 1119), (1105, 1139, 1140, 1106), (1119, 1153, 1154, 1120), (1106, 1140, 1141, 1107), (1120, 1154, 1155, 1121), (1107, 1141, 1142, 1108), (1121, 1155, 1156, 1122), (1108, 1142, 1143, 1109), (1122, 1156, 1157, 1123), (1109, 1143, 1144, 1110), (1197, 1131, 1097), (1123, 1157, 1158, 1124), (1110, 1144, 1145, 1111), (1097, 1131, 1132, 1098), (1124, 1158, 1159, 1125), (1111, 1145, 1146, 1112), (1098, 1132, 1133, 1099), (1125, 1159, 1160, 1126), (1112, 1146, 1147, 1113), (1133, 1167, 1168, 1134), (1160, 1194, 1195, 1161), (1147, 1181, 1182, 1148), (1134, 1168, 1169, 1135), (1161, 1195, 1196, 1162), (1148, 1182, 1183, 1149), (1135, 1169, 1170, 1136), (1162, 1196, 1230, 1163), (1149, 1183, 1184, 1150), (1136, 1170, 1171, 1137), (1150, 1184, 1185, 1151), (1137, 1171, 1172, 1138), (1151, 1185, 1186, 1152), (1138, 1172, 1173, 1139), (1152, 1186, 1187, 1153), (1139, 1173, 1174, 1140), (1153, 1187, 1188, 1154), (1140, 1174, 1175, 1141), (1154, 1188, 1189, 1155), (1141, 1175, 1176, 1142), (1155, 1189, 1190, 1156), (1142, 1176, 1177, 1143), (1156, 1190, 1191, 1157), (1143, 1177, 1178, 1144), (1197, 1165, 1131), (1157, 1191, 1192, 1158), (1144, 1178, 1179, 1145), (1131, 1165, 1166, 1132), (1158, 1192, 1193, 1159), (1145, 1179, 1180, 1146), (1132, 1166, 1167, 1133), (1159, 1193, 1194, 1160), (1146, 1180, 1181, 1147), (1167, 1200, 1201, 1168), (1194, 1227, 1228, 1195), (1181, 1214, 1215, 1182), (1168, 1201, 1202, 1169), (1195, 1228, 1229, 1196), (1182, 1215, 1216, 1183), (1169, 1202, 1203, 1170), (1196, 1229, 1230), (1183, 1216, 1217, 1184), (1170, 1203, 1204, 1171), (1184, 1217, 1218, 1185), (1171, 1204, 1205, 1172), (1185, 1218, 1219, 1186), (1172, 1205, 1206, 1173), (1186, 1219, 1220, 1187), (1173, 1206, 1207, 1174), (1187, 1220, 1221, 1188), (1174, 1207, 1208, 1175), (1188, 1221, 1222, 1189), (1175, 1208, 1209, 1176), (1189, 1222, 1223, 1190), (1176, 1209, 1210, 1177), (1190, 1223, 1224, 1191), (1177, 1210, 1211, 1178), (1197, 1198, 1165), (1191, 1224, 1225, 1192), (1178, 1211, 1212, 1179), (1165, 1198, 1199, 1166), (1192, 1225, 1226, 1193), (1179, 1212, 1213, 1180), (1166, 1199, 1200, 1167), (1193, 1226, 1227, 1194), (1180, 1213, 1214, 1181), (986, 985, 1197, 735), (805, 1233, 1234, 806), (802, 1096, 1231, 803), (809, 1237, 1238, 810), (1453, 1454, 1164, 800), (806, 1234, 1235, 807), (803, 1231, 1232, 804), (810, 1238, 1456, 1455), (800, 1164, 1130, 801), (807, 1235, 1236, 808), (804, 1232, 1233, 805), (801, 1130, 1096, 802), (808, 1236, 1237, 809), (1235, 1246, 1247, 1236), (1130, 1240, 1239, 1096), (1236, 1247, 1248, 1237), (1096, 1239, 1242, 1231), (1164, 1241, 1240, 1130), (1231, 1242, 1243, 1232), (1232, 1243, 1244, 1233), (1237, 1248, 1249, 1238), (1234, 1245, 1246, 1235), (1233, 1244, 1245, 1234), (1454, 1452, 1241, 1164), (1238, 1249, 1250, 1456), (806, 1258, 1257, 805), (803, 1255, 1254, 802), (810, 1262, 1261, 809), (800, 1252, 1251, 1453), (807, 1259, 1258, 806), (804, 1256, 1255, 803), (1455, 1263, 1262, 810), (801, 1253, 1252, 800), (808, 1260, 1259, 807), (805, 1257, 1256, 804), (802, 1254, 1253, 801), (809, 1261, 1260, 808), (1315, 1308, 1309, 1314), (1317, 1267, 1268, 1316), (1319, 1295, 1296, 1318), (1321, 1282, 1283, 1320), (1314, 1309, 1310, 1322), (1324, 1269, 1270, 1323), (1318, 1296, 1297, 1325), (1320, 1283, 1284, 1326), (1328, 1312, 1313, 1327), (1323, 1270, 1271, 1329), (1325, 1297, 1298, 1330), (1326, 1284, 1285, 1331), (1329, 1271, 1272, 1332), (1330, 1298, 1299, 1333), (1331, 1285, 1286, 1334), (1332, 1272, 1273, 1335), (1333, 1299, 1300, 1336), (1334, 1286, 1287, 1337), (1328, 1338, 1311, 1312), (1335, 1273, 1274, 1339), (1336, 1300, 1301, 1340), (1337, 1287, 1288, 1341), (1338, 1322, 1310, 1311), (1339, 1274, 1275, 1342), (1340, 1301, 1302, 1343), (1341, 1288, 1289, 1344), (1342, 1275, 1276, 1345), (1343, 1302, 1303, 1346), (1344, 1289, 1290, 1347), (1345, 1276, 1277, 1348), (1346, 1303, 1304, 1349), (1347, 1290, 1291, 1350), (1348, 1277, 1278, 1351), (1349, 1304, 1305, 1352), (1350, 1291, 1292, 1353), (1351, 1278, 1279, 1354), (1352, 1305, 1306, 1355), (1357, 1264, 1265, 1356), (1353, 1292, 1293, 1358), (1354, 1279, 1280, 1359), (1355, 1306, 1307, 1360), (1356, 1265, 1266, 1361), (1358, 1293, 1294, 1362), (1316, 1268, 1269, 1324), (1359, 1280, 1281, 1363), (1360, 1307, 1308, 1315), (1361, 1266, 1267, 1317), (1362, 1294, 1295, 1319), (1363, 1281, 1282, 1321), (869, 1363, 1321, 870), (882, 1362, 1319, 883), (854, 1361, 1317, 855), (901, 1360, 1315, 918), (868, 1359, 1363, 869), (856, 1316, 1324, 857), (881, 1358, 1362, 882), (853, 1356, 1361, 854), (894, 1355, 1360, 901), (867, 1354, 1359, 868), (880, 1353, 1358, 881), (852, 1357, 1356, 853), (893, 1352, 1355, 894), (866, 1351, 1354, 867), (879, 1350, 1353, 880), (892, 1349, 1352, 893), (865, 1348, 1351, 866), (878, 1347, 1350, 879), (891, 1346, 1349, 892), (864, 1345, 1348, 865), (877, 1344, 1347, 878), (890, 1343, 1346, 891), (863, 1342, 1345, 864), (876, 1341, 1344, 877), (889, 1340, 1343, 890), (862, 1339, 1342, 863), (965, 951, 1322, 1338), (875, 1337, 1341, 876), (888, 1336, 1340, 889), (861, 1335, 1339, 862), (988, 965, 1338, 1328), (874, 1334, 1337, 875), (887, 1333, 1336, 888), (860, 1332, 1335, 861), (873, 1331, 1334, 874), (886, 1330, 1333, 887), (859, 1329, 1332, 860), (872, 1326, 1331, 873), (885, 1325, 1330, 886), (858, 1323, 1329, 859), (988, 1328, 1327, 1007), (871, 1320, 1326, 872), (884, 1318, 1325, 885), (857, 1324, 1323, 858), (936, 1314, 1322, 951), (870, 1321, 1320, 871), (883, 1319, 1318, 884), (855, 1317, 1316, 856), (918, 1315, 1314, 936), (1405, 1379, 1380, 1404), (1407, 1364, 1365, 1406), (1409, 1393, 1394, 1408), (1404, 1380, 1381, 1410), (1406, 1365, 1366, 1411), (1408, 1394, 1395, 1412), (1410, 1381, 1382, 1413), (1415, 1368, 1369, 1414), (1412, 1395, 1396, 1416), (1413, 1382, 1383, 1417, 1445), (1414, 1369, 1370, 1418), (1416, 1396, 1397, 1419), (1417, 1383, 1384, 1420), (1418, 1370, 1371, 1421), (1419, 1397, 1398, 1422), (1420, 1384, 1385, 1423), (1421, 1371, 1372, 1424), (1422, 1398, 1399, 1425), (1423, 1385, 1386, 1426), (1424, 1372, 1373, 1427), (1425, 1399, 1400, 1428), (1426, 1386, 1387, 1429), (1427, 1373, 1374, 1430), (1428, 1400, 1401, 1431), (1429, 1387, 1388, 1432), (1430, 1374, 1375, 1433), (1431, 1401, 1402, 1434), (1432, 1388, 1389, 1435), (1411, 1366, 1367, 1436), (1433, 1375, 1376, 1437), (1434, 1402, 1403, 1438), (1435, 1389, 1390, 1439), (1436, 1367, 1368, 1415), (1437, 1376, 1377, 1440), (1439, 1390, 1391, 1441), (1440, 1377, 1378, 1442), (1441, 1391, 1392, 1443), (1442, 1378, 1379, 1405), (1444, 1364, 1407), (1443, 1392, 1393, 1409), (840, 1443, 1409, 841), (811, 1444, 1407, 812), (826, 1442, 1405, 827), (839, 1441, 1443, 840), (825, 1440, 1442, 826), (838, 1439, 1441, 839), (824, 1437, 1440, 825), (815, 1436, 1415, 816), (837, 1435, 1439, 838), (850, 1434, 1438, 851), (823, 1433, 1437, 824), (814, 1411, 1436, 815), (836, 1432, 1435, 837), (849, 1431, 1434, 850), (822, 1430, 1433, 823), (835, 1429, 1432, 836), (848, 1428, 1431, 849), (821, 1427, 1430, 822), (834, 1426, 1429, 835), (847, 1425, 1428, 848), (820, 1424, 1427, 821), (833, 1423, 1426, 834), (846, 1422, 1425, 847), (819, 1421, 1424, 820), (832, 1420, 1423, 833), (845, 1419, 1422, 846), (818, 1418, 1421, 819), (831, 1417, 1420, 832), (844, 1416, 1419, 845), (817, 1414, 1418, 818), (830, 1413, 1445, 1417, 831), (843, 1412, 1416, 844), (816, 1415, 1414, 817), (829, 1410, 1413, 830), (842, 1408, 1412, 843), (813, 1406, 1411, 814), (828, 1404, 1410, 829), (841, 1409, 1408, 842), (812, 1407, 1406, 813), (827, 1405, 1404, 828), (814, 815, 816, 817, 818, 819, 820, 821, 822, 823, 824, 825, 826, 827, 828, 829, 830, 831, 832, 833, 834, 835, 836, 837, 838, 839, 840, 841, 842, 843, 844, 845, 846, 847, 848, 849, 850, 851, 811, 812, 813), (1366, 1365, 1364, 1403, 1402, 1401, 1400, 1399, 1398, 1397, 1396, 1395, 1394, 1393, 1392, 1391, 1390, 1389, 1388, 1387, 1386, 1385, 1384, 1383, 1382, 1381, 1380, 1379, 1378, 1377, 1376, 1375, 1374, 1373, 1372, 1371, 1370, 1369, 1368, 1367), (965, 988, 1007, 1457, 852, 853, 854, 855, 856, 857, 858, 859, 860, 861, 862, 863, 864, 865, 866, 867, 868, 869, 870, 871, 872, 873, 874, 875, 876, 877, 878, 879, 880, 881, 882, 883, 884, 885, 886, 887, 888, 889, 890, 891, 892, 893, 894, 901, 918, 936, 951), (1310, 1309, 1308, 1307, 1306, 1305, 1304, 1303, 1302, 1301, 1300, 1299, 1298, 1297, 1296, 1295, 1294, 1293, 1292, 1291, 1290, 1289, 1288, 1287, 1286, 1285, 1284, 1283, 1282, 1281, 1280, 1279, 1278, 1277, 1276, 1275, 1274, 1273, 1272, 1271, 1270, 1269, 1268, 1267, 1266, 1265, 1264, 1313, 1312, 1311), (796, 1448, 1449, 797), (794, 1446, 1447, 795), (797, 1449, 1450, 798), (795, 1447, 1448, 796), (799, 1451, 1452, 1454, 1453, 1251), (798, 1450, 1451, 799), (794, 793, 1034, 1052, 1070, 1088, 1446), (1071, 1095, 768, 1129, 1163), (1230, 1071, 1163), (1095, 1071, 1053, 1035, 1017, 776, 775), (768, 1095, 1089), (707, 1263, 1455, 1456, 1250, 774), (707, 1313, 1264, 1263), (925, 895, 735, 736, 737, 1313, 707), (767, 1485, 1484, 766), (754, 1472, 1471, 753), (741, 1459, 1458, 740), (768, 1486, 1485, 767), (755, 1473, 1472, 754), (742, 1460, 1459, 741), (756, 1474, 1473, 755), (743, 1461, 1460, 742), (757, 1475, 1474, 756), (744, 1462, 1461, 743), (758, 1476, 1475, 757), (745, 1463, 1462, 744), (759, 1477, 1476, 758), (746, 1464, 1463, 745), (760, 1478, 1477, 759), (747, 1465, 1464, 746), (761, 1479, 1478, 760), (748, 1466, 1465, 747), (762, 1480, 1479, 761), (749, 1467, 1466, 748), (763, 1481, 1480, 762), (750, 1468, 1467, 749), (764, 1482, 1481, 763), (751, 1469, 1468, 750), (852, 1457, 1487, 1488, 1489, 1490, 1491, 1492), (765, 1483, 1482, 764), (752, 1470, 1469, 751), (1457, 1007, 737, 738, 739, 740, 1458, 1459), (766, 1484, 1483, 765), (753, 1471, 1470, 752), (1313, 737, 1007), (1475, 1502, 1501, 1474), (1462, 1489, 1488, 1461), (1476, 1503, 1502, 1475), (1463, 1490, 1489, 1462), (1477, 1504, 1503, 1476), (1464, 1491, 1490, 1463), (1478, 1505, 1504, 1477), (1465, 1492, 1491, 1464), (1479, 1506, 1505, 1478), (1466, 1493, 1492, 1465), (1480, 1507, 1506, 1479), (1467, 1494, 1493, 1466), (1481, 1508, 1507, 1480), (1468, 1495, 1494, 1467), (1482, 1509, 1508, 1481), (1469, 1496, 1495, 1468), (1483, 1510, 1509, 1482), (1470, 1497, 1496, 1469), (1484, 1511, 1510, 1483), (1471, 1498, 1497, 1470), (1403, 1364, 799, 1251), (1485, 1512, 1511, 1484), (1472, 1499, 1498, 1471), (775, 776, 777, 778, 779, 780, 781, 782, 783, 784, 785, 786, 787, 788, 789, 790, 791, 792, 793, 1513, 1486, 768), (1486, 1513, 1512, 1485), (1473, 1500, 1499, 1472), (1460, 1487, 1457, 1459), (1474, 1501, 1500, 1473), (1461, 1488, 1487, 1460), (793, 794, 795, 796, 797, 798, 799, 1364, 1507, 1508, 1509, 1510, 1511, 1512, 1513), (811, 851, 1501, 1502, 1503, 1504, 1505, 1506, 1507), (811, 1507, 1364, 1444), (1263, 1264, 1357, 852, 1492, 1493, 1494, 1495, 1496, 1497, 1498, 1499, 1500, 1501, 851, 1438, 1403, 1251, 1252, 1253, 1254, 1255, 1256, 1257, 1258, 1259, 1260, 1261, 1262)])
me_gp_layer.polygons.foreach_set('use_smooth', [True] * 1236)
me_gp_layer.materials.append(mat_silver)
me_gp_layer.use_remesh_preserve_volume = False
me_gp_layer.use_remesh_preserve_attributes = False
me_gp_layer.use_mirror_vertex_groups = False
me_gp_layer.update()

# ---- objects
ob_wolf = bpy.data.objects.new('Wolf', me_gp_layer)

# ---- transforms, parenting, visibility, modifiers, constraints
ob_wolf.location = (0.0, 0.0, 0.0)
ob_wolf.rotation_euler = (1.571, 0.0, 0.0)
ob_wolf.lineart.crease_threshold = 0.0

# ---- collection membership
col_collection.objects.link(ob_wolf)

# ---- scene / render settings (as saved in the file)
scene.frame_start = 1; scene.frame_end = 250; scene.frame_set(1)
scene.render.engine = 'BLENDER_EEVEE_NEXT'
scene.cycles.use_denoising = False
scene.cycles.samples = 128
scene.cycles.sampling_pattern = 'TABULATED_SOBOL'
scene.cycles.use_adaptive_sampling = False
scene.cycles.use_light_tree = False
scene.view_settings.view_transform = 'Filmic'
bpy.context.view_layer.update()

# ---- added for rendering (the .blend has no active camera and no usable light): camera, sun
cam_auto = bpy.data.cameras.new('AutoCamera')
cam_auto.lens = 50.0
cam_auto.sensor_width = 36.0
cam_auto.clip_end = 1000.0
ob_auto_camera = bpy.data.objects.new('AutoCamera', cam_auto)
scene.collection.objects.link(ob_auto_camera)
ob_auto_camera.location = (1.41746, -1.70751, 1.50073)
ob_auto_camera.rotation_euler = (1.09748, -7.21219e-08, 0.694738)
scene.camera = ob_auto_camera
light_auto_sun = bpy.data.lights.new('AutoSun', 'SUN')
light_auto_sun.energy = 3.0
light_auto_sun.angle = 0.0523599
ob_auto_sun = bpy.data.objects.new('AutoSun', light_auto_sun)
scene.collection.objects.link(ob_auto_sun)
ob_auto_sun.rotation_euler = (0.872665, 0.174533, 0.523599)
bpy.context.view_layer.update()

